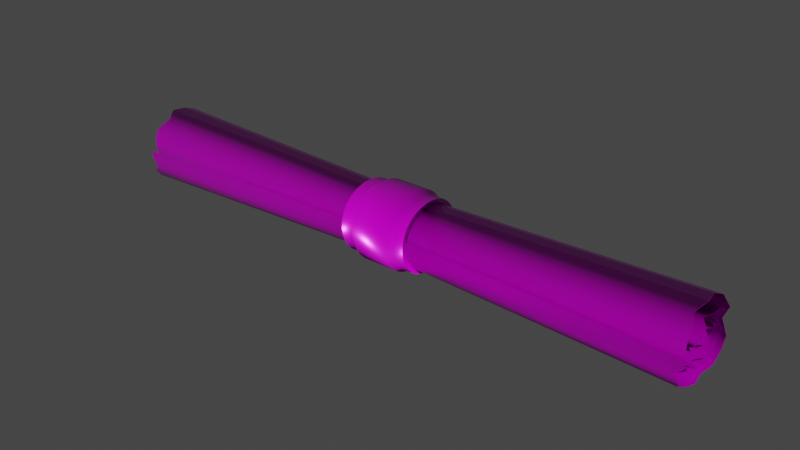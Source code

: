 # Source: Scroll.blend  (saved by Blender 2.82.7; exported with 4.5.12 LTS)
import bpy
from mathutils import Matrix  # noqa: F401  (used for matrix-valued properties, if any)

bpy.ops.wm.read_factory_settings(use_empty=True)
scene = bpy.context.scene
scene.name = 'Scene'

# ---- images (referenced by path relative to the original .blend; pixels are not part of the script)
import os
ASSET_DIR = os.environ.get("B2B_ASSET_DIR", "")  # directory of the original .blend (textures are referenced by path, not embedded)
HERE = os.path.dirname(os.path.abspath(__file__))  # packed textures are extracted next to this script under _unpacked/

def load_image(name, relpath, width, height, colorspace="sRGB"):
    """Load a texture the original file referenced (path relative to the .blend, or extracted next to this script)."""
    p = next((c for c in (os.path.join(HERE, relpath), os.path.join(ASSET_DIR, relpath)) if relpath and os.path.exists(c)), "")
    if p:
        img = bpy.data.images.load(p, check_existing=True)
        img.name = name
    else:  # same state as the original file: an image datablock whose file is absent (Cycles renders it pink)
        img = bpy.data.images.new(name, width, height)
        img.source = "FILE"
        img.filepath = "//" + (relpath or name)
    img.colorspace_settings.name = colorspace
    return img
img_scroll_4k_metalness_png = load_image('Scroll_4K_Metalness.png', 'Scroll_4K_Metalness.png', 1024, 1024, 'Non-Color')
img_scroll_4k_roughness_png = load_image('Scroll_4K_Roughness.png', 'Scroll_4K_Roughness.png', 1024, 1024, 'Non-Color')
img_scroll_4k_albedo_png = load_image('Scroll_4K_Albedo.png', 'Scroll_4K_Albedo.png', 1024, 1024, 'sRGB')
img_scroll_4k_normal_png = load_image('Scroll_4K_Normal.png', 'Scroll_4K_Normal.png', 1024, 1024, 'Non-Color')

# ---- materials (node trees are filled in below, after node groups)
mat_scroll = bpy.data.materials.new('Scroll')

# ---- material node trees
mat_scroll.use_nodes = True; mat_scroll.node_tree.nodes.clear()
_N = mat_scroll.node_tree.nodes; _L = mat_scroll.node_tree.links
n0 = _N.new('ShaderNodeOutputMaterial'); n0.name = 'Material Output'; n0.location = (300, 300)
n1 = _N.new('ShaderNodeTexImage'); n1.name = 'Image Texture.001'; n1.location = (-308, 104)
n1.hide = True
n1.image = img_scroll_4k_metalness_png
n2 = _N.new('ShaderNodeTexImage'); n2.name = 'Image Texture.003'; n2.location = (-310, 32)
n2.hide = True
n2.image = img_scroll_4k_roughness_png
n3 = _N.new('ShaderNodeTexImage'); n3.name = 'Image Texture'; n3.location = (-304, 211)
n3.hide = True
n3.image = img_scroll_4k_albedo_png
n4 = _N.new('ShaderNodeBsdfPrincipled'); n4.name = 'Principled BSDF'; n4.location = (10, 300)
n4.distribution = 'GGX'
n4.subsurface_method = 'BURLEY'
n4.inputs[3].default_value = 1.45
n4.inputs[27].default_value = (0.0, 0.0, 0.0, 1.0)
n4.inputs[28].default_value = 1.0
n5 = _N.new('ShaderNodeTexImage'); n5.name = 'Image Texture.002'; n5.location = (-490, -231)
n5.hide = True
n5.image = img_scroll_4k_normal_png
n6 = _N.new('ShaderNodeNormalMap'); n6.name = 'Normal Map'; n6.location = (-190, -170)
_L.new(n4.outputs[0], n0.inputs[0])
_L.new(n6.outputs[0], n4.inputs[5])
_L.new(n3.outputs[0], n4.inputs[0])
_L.new(n1.outputs[0], n4.inputs[1])
_L.new(n2.outputs[0], n4.inputs[2])
_L.new(n5.outputs[0], n6.inputs[1])
n0.is_active_output = True

# ---- world
world_world = bpy.data.worlds.new('World'); scene.world = world_world
world_world.use_nodes = True; world_world.node_tree.nodes.clear()
_N = world_world.node_tree.nodes; _L = world_world.node_tree.links
n0 = _N.new('ShaderNodeOutputWorld'); n0.name = 'World Output'; n0.location = (300, 300)
n1 = _N.new('ShaderNodeBackground'); n1.name = 'Background'; n1.location = (10, 300)
n1.inputs[0].default_value = (0.05088, 0.05088, 0.05088, 1.0)
_L.new(n1.outputs[0], n0.inputs[0])
n0.is_active_output = True
world_world.color = (0.05088, 0.05088, 0.05088)
world_world.use_sun_shadow = False
world_world.sun_shadow_jitter_overblur = 0.0

# ---- meshes
me_plane_006 = bpy.data.meshes.new('Plane.006')
me_plane_006.from_pydata([(-0.1537, -0.01514, -0.01524), (-0.1532, -0.003274, 0.01828), (-0.1508, 0.0184, 0.006106), (0.1524, 0.01875, 0.005646), (0.1517, -0.0165, 0.0003359), (-0.1509, 0.007814, 0.01093), (0.1511, 0.006476, -0.001132), (0.1516, -0.0001132, 0.0003319), (-0.1533, -0.01431, 0.01124), (-0.1528, 0.01941, -0.008181), (0.1515, -0.002934, -0.01978), (0.1524, 0.01941, -0.008181), (-0.1516, 0.01319, 0.005749), (-0.1506, 0.00016, 0.01229), (-0.1522, -0.008059, 0.002372), (-0.1522, 0.006496, 0.003298), (0.1526, 0.006496, 0.003298), (0.151, 0.0005288, 0.003444), (-0.07145, -0.01331, -0.01338), (-0.001059, -0.01178, -0.01182), (0.06878, -0.01325, -0.01332), (0.06995, -0.0008598, -0.009822), (-0.0003207, -0.0007881, -0.008687), (-0.07084, -0.0008674, -0.009822), (0.06993, 0.009277, -0.01532), (-0.0003908, 0.008182, -0.01355), (-0.07099, 0.009279, -0.01533), (0.07007, 0.01642, 0.004944), (-7.027e-05, 0.01451, 0.004384), (-0.07045, 0.01618, 0.005378), (0.0697, -0.002879, 0.01598), (-0.0004003, -0.002581, 0.01418), (-0.07091, -0.0029, 0.01606), (0.06898, -0.01439, 0.0002915), (-0.0007362, -0.01283, 0.000263), (-0.07105, -0.01451, 0.0002988), (0.07026, 0.0112, -0.001556), (9.555e-05, 0.009883, -0.001375), (-0.0702, 0.01119, -0.001556), (0.0715, 0.006835, 0.009601), (0.001227, 0.006019, 0.008485), (-0.0688, 0.006816, 0.009569), (0.07155, -0.005137, 0.007209), (0.00132, -0.004565, 0.00637), (-0.06862, -0.005121, 0.007176), (0.0689, -0.003788, -0.002361), (-0.000912, -0.003385, -0.002095), (-0.07126, -0.003806, -0.002375), (0.06948, 0.005651, -0.0009899), (-0.0004916, 0.004986, -0.0008766), (-0.07083, 0.005667, -0.0009944), (0.07083, 0.002969, 0.004438), (0.0006684, 0.002604, 0.003926), (-0.06943, 0.002964, 0.004429), (-0.0708, -0.000141, -0.0003142), (-0.06674, -0.01914, 0.00304), (0.0732, -0.01931, 0.003068), (-0.07094, -0.009726, -0.006995), (-0.0005539, -0.008614, -0.006183), (0.0694, -0.009674, -0.006975), (-0.07146, -0.0026, -0.01737), (-0.0008971, -0.002318, -0.01536), (0.06923, -0.002585, -0.01735), (-0.07065, 0.01703, -0.007185), (-0.000161, 0.01503, -0.006352), (0.07011, 0.01702, -0.007185), (-0.07065, 0.008782, 0.01347), (-0.0002125, 0.007736, 0.0119), (0.0699, 0.008753, 0.01342), (-0.07102, -0.01259, 0.009878), (-0.0006129, -0.01113, 0.008719), (0.06925, -0.01249, 0.009809), (-0.07058, 0.007609, -0.007261), (-0.0001423, 0.00671, -0.006423), (0.07012, 0.007613, -0.007266), (-0.06951, 0.01154, 0.005038), (0.0006552, 0.0102, 0.004464), (0.07086, 0.01155, 0.005047), (-0.06852, 0.0001175, 0.01075), (0.001443, 8.128e-05, 0.009533), (0.07174, 0.0001169, 0.01079), (-0.06994, -0.00708, 0.002074), (0.0001738, -0.006289, 0.001841), (0.07013, -0.00707, 0.002081), (-0.07126, 0.001883, -0.003667), (-0.0008665, 0.001642, -0.003238), (0.06903, 0.001878, -0.003653), (-0.07004, 0.005672, 0.002891), (0.0001662, 0.004996, 0.002561), (0.07024, 0.005666, 0.002892), (-0.06996, 0.0004403, 0.003025), (0.0001922, 0.0003683, 0.00268), (0.07022, 0.0004418, 0.003026), (0.07061, -0.01857, -0.00542), (0.0006204, -0.01648, -0.00481), (-0.06938, -0.01857, -0.005442), (-0.1521, 0.004025, -0.01946), (0.1522, -0.006334, -0.01034), (-0.1494, -0.009546, 0.01569), (-0.1519, 0.003579, 0.0179), (-0.1526, 0.01522, 0.01123), (0.1524, 0.01598, -0.01367), (0.1494, 0.02018, -0.001273), (0.1501, -0.009568, 0.01573), (0.1518, -0.01655, 0.005787), (-0.152, 0.01358, 0.002087), (0.1491, 0.0135, 0.002075), (-0.1514, -0.007612, 0.005328), (0.1534, -0.007612, 0.005328), (0.1501, -0.006815, -0.0004378), (-0.1533, 0.004805, -0.003092), (-0.1536, -0.001081, -0.004025), (0.1484, -0.001077, -0.004008), (0.1515, 0.004805, -0.003092), (-0.1518, 0.005151, 0.004621), (-0.1526, 0.007014, 0.001202), (-0.148, 0.001735, 0.004603), (0.1522, -1.032e-06, 0.001786), (0.1544, -0.02198, -0.001546), (-0.1503, -0.02198, -0.001546), (0.06912, -0.01271, -0.0038), (-0.0006723, -0.01133, -0.00337), (-0.071, -0.01281, -0.003814), (0.07189, -0.01927, -0.001166), (0.001713, -0.01707, -0.001039), (-0.06806, -0.01919, -0.001184), (-0.07061, -0.01669, -0.009665), (-0.0003971, -0.01478, -0.008539), (0.06946, -0.01664, -0.009622), (-0.07038, -2.715e-05, 0.001488), (-0.0001649, -4.611e-05, 0.001319), (0.06979, -2.708e-05, 0.001488), (0.07064, 0.001509, 0.00406), (0.0005217, 0.001311, 0.003593), (-0.06959, 0.001504, 0.004054), (-0.06963, 0.00449, 0.004048), (0.0005079, 0.003952, 0.003587), (0.07064, 0.004491, 0.004054), (0.06982, 0.006118, 0.001055), (-0.0001912, 0.005398, 0.0009347), (-0.07047, 0.00613, 0.001054), (-0.07108, 0.004195, -0.002714), (-0.0007035, 0.003685, -0.002397), (0.06924, 0.004182, -0.002705), (0.06885, -0.0009645, -0.003518), (-0.0009928, -0.0008802, -0.00312), (-0.07139, -0.000972, -0.003534), (-0.07072, -0.006011, -0.0003879), (-0.0004783, -0.005339, -0.0003382), (0.06937, -0.005993, -0.0003801), (0.07094, -0.006688, 0.004675), (0.0008404, -0.005943, 0.004133), (-0.06916, -0.006682, 0.004657), (-0.06846, -0.002798, 0.009401), (0.001477, -0.002505, 0.008342), (0.07176, -0.002811, 0.009442), (0.07166, 0.003467, 0.01076), (0.001369, 0.003041, 0.009509), (-0.06862, 0.003455, 0.01072), (-0.06912, 0.009714, 0.007649), (0.0009733, 0.008582, 0.00678), (0.07122, 0.00973, 0.007668), (0.07051, 0.01189, 0.001832), (0.0003433, 0.01049, 0.001622), (-0.06989, 0.01188, 0.00183), (-0.07042, 0.009927, -0.004666), (-5.247e-05, 0.008761, -0.004127), (0.07015, 0.00993, -0.004669), (0.07008, 0.003808, -0.009116), (-0.0002261, 0.003344, -0.008059), (-0.07073, 0.003805, -0.009111), (-0.07105, -0.01456, 0.005086), (-0.0007051, -0.01287, 0.004488), (0.06905, -0.01443, 0.005046), (0.0695, -0.008393, 0.01378), (-0.0005053, -0.007483, 0.01224), (-0.07098, -0.008455, 0.01386), (-0.07079, 0.003126, 0.01576), (-0.0003051, 0.002739, 0.01392), (0.06982, 0.003115, 0.01569), (0.06999, 0.01331, 0.009831), (-0.0001215, 0.01177, 0.008717), (-0.07051, 0.01334, 0.009865), (-0.07051, 0.01778, -0.001123), (-9.221e-05, 0.0157, -0.0009921), (0.07011, 0.01777, -0.001127), (0.07007, 0.01401, -0.012), (-0.0002501, 0.01237, -0.01061), (-0.0708, 0.01402, -0.01201), (-0.07121, 0.003521, -0.01713), (-0.0006148, 0.003091, -0.01515), (0.06964, 0.003523, -0.01712), (-0.07165, -0.008434, -0.01605), (-0.001146, -0.007471, -0.01418), (0.06881, -0.008393, -0.01601), (-0.0709, -0.005579, -0.009073), (-0.0004315, -0.004953, -0.008023), (0.06971, -0.005556, -0.009062), (-0.1492, 0.006445, -0.001127), (-0.1468, -0.003158, 0.01069), (0.1479, -0.0009572, -0.01108), (-0.1508, 0.01836, 0.006091), (0.1523, -0.003268, 0.01824), (-0.1509, 0.007796, 0.0109), (0.154, -0.005802, 0.008188), (-0.1535, -0.004292, -0.002672), (-0.1521, -7.498e-05, 0.0003236), (-0.1493, -0.02197, 0.001907), (0.1551, -0.02197, 0.001906), (0.152, -0.01104, -0.007944), (-0.1533, -0.01428, 0.01122), (-0.1528, 0.01001, 0.0153), (-0.1528, 0.01938, -0.008168), (0.1524, 0.01001, 0.0153), (-0.1528, 0.008675, -0.008244), (-0.1516, 0.01316, 0.005736), (0.1532, 0.01316, 0.005734), (-0.1506, 0.0001676, 0.01225), (0.1526, -0.008021, 0.002376), (-0.1522, 0.006463, 0.003278), (0.151, 0.0005596, 0.003421), (0.1498, -0.02107, -0.006166), (-0.1478, -0.02105, -0.006162), (-0.07146, -0.01329, -0.01335), (-0.001059, -0.01176, -0.01179), (0.06878, -0.01323, -0.01329), (0.06995, -0.0008597, -0.009784), (-0.0003207, -0.000788, -0.008649), (-0.07085, -0.0008672, -0.009784), (0.06993, 0.00926, -0.01529), (-0.0003908, 0.008164, -0.01352), (-0.07099, 0.009262, -0.01529), (0.07007, 0.01638, 0.004929), (-7.027e-05, 0.01448, 0.004369), (-0.07045, 0.01614, 0.005363), (0.0697, -0.002873, 0.01595), (-0.0004003, -0.002575, 0.01414), (-0.07091, -0.002894, 0.01602), (0.06898, -0.01435, 0.0002991), (-0.0007363, -0.01279, 0.0002706), (-0.07105, -0.01448, 0.0003064), (0.07026, 0.01116, -0.001545), (9.556e-05, 0.009846, -0.001363), (-0.0702, 0.01116, -0.001544), (0.0715, 0.006818, 0.009566), (0.001227, 0.006002, 0.008451), (-0.0688, 0.006799, 0.009535), (0.07155, -0.005107, 0.007185), (0.00132, -0.004534, 0.006346), (-0.06862, -0.005091, 0.007152), (0.0689, -0.003767, -0.002329), (-0.000912, -0.003364, -0.002063), (-0.07126, -0.003785, -0.002343), (0.06948, 0.005617, -0.0009728), (-0.0004916, 0.004952, -0.0008592), (-0.07083, 0.005632, -0.0009771), (0.07083, 0.00297, 0.0044), (0.0006684, 0.002604, 0.003888), (-0.06943, 0.002963, 0.004391), (0.06938, -0.0001028, -0.0003167), (-0.0708, -0.0001026, -0.0003175), (0.002815, -0.01702, 0.002708), (-0.07094, -0.009703, -0.006964), (-0.0005539, -0.008591, -0.006152), (0.0694, -0.009651, -0.006944), (-0.07146, -0.002596, -0.01734), (-0.0008971, -0.002314, -0.01532), (0.06923, -0.002582, -0.01731), (-0.07065, 0.01699, -0.007172), (-0.000161, 0.015, -0.006339), (0.07011, 0.01698, -0.007172), (-0.07065, 0.008763, 0.01344), (-0.0002125, 0.007717, 0.01187), (0.0699, 0.008734, 0.01338), (-0.07102, -0.01256, 0.009856), (-0.0006129, -0.0111, 0.008697), (0.06925, -0.01246, 0.009788), (-0.07058, 0.007586, -0.007231), (-0.0001424, 0.006687, -0.006392), (0.07012, 0.00759, -0.007235), (-0.06951, 0.01151, 0.005025), (0.0006552, 0.01016, 0.00445), (0.07086, 0.01152, 0.005032), (-0.06852, 0.0001254, 0.01071), (0.001443, 8.94e-05, 0.009495), (0.07174, 0.0001248, 0.01075), (-0.06994, -0.007041, 0.002079), (0.0001739, -0.006251, 0.001846), (0.07013, -0.007031, 0.002085), (-0.07126, 0.001876, -0.003629), (-0.0008665, 0.001635, -0.0032), (0.06903, 0.00187, -0.003615), (-0.07004, 0.005639, 0.002872), (0.0001663, 0.004963, 0.002542), (0.07024, 0.005632, 0.002874), (-0.06996, 0.0004726, 0.003004), (0.0001922, 0.0004, 0.002658), (0.07022, 0.0004731, 0.003004), (0.07061, -0.01854, -0.005409), (0.0006204, -0.01644, -0.004798), (-0.06938, -0.01853, -0.00543), (0.1496, -0.01448, -0.004315), (0.1522, -0.006321, -0.01031), (-0.1495, -0.009525, 0.01566), (-0.1526, 0.01519, 0.0112), (-0.1526, 0.02023, -0.00128), (0.1501, -0.009551, -0.01822), (0.1502, 0.004017, -0.01942), (0.1524, 0.01595, -0.01364), (0.151, 0.01516, 0.01118), (0.151, 0.00404, 0.01795), (0.1501, -0.009547, 0.01569), (0.1524, 0.004349, -0.01035), (-0.152, 0.01354, 0.002086), (-0.1485, 0.003956, 0.01217), (0.1501, -0.006782, -0.0004172), (-0.1533, 0.004783, -0.003061), (-0.1518, 0.00513, 0.004588), (-0.1526, 0.006976, 0.0012), (0.1498, 0.005107, 0.004565), (-0.148, 0.001751, 0.004568), (0.1544, -0.02194, -0.001544), (-0.1529, -0.01899, -0.011), (-0.1503, -0.02194, -0.001542), (0.06913, -0.01268, -0.003779), (-0.0006724, -0.0113, -0.003349), (-0.071, -0.01278, -0.003793), (0.07189, -0.01924, -0.001162), (0.001713, -0.01703, -0.001036), (-0.06806, -0.01915, -0.001181), (-0.07061, -0.01665, -0.009643), (-0.0003971, -0.01475, -0.008518), (0.06947, -0.01661, -0.009601), (-0.07038, 1.042e-05, 0.00148), (-0.0001649, -8.681e-06, 0.00131), (0.06979, 1.033e-05, 0.001479), (0.07064, 0.001527, 0.004026), (0.0005217, 0.00133, 0.00356), (-0.06959, 0.001523, 0.00402), (-0.06963, 0.004469, 0.004015), (0.0005079, 0.003933, 0.003554), (0.07064, 0.004471, 0.00402), (0.06982, 0.006079, 0.001054), (-0.0001912, 0.00536, 0.0009337), (-0.07047, 0.006091, 0.001052), (-0.07108, 0.004173, -0.002683), (-0.0007035, 0.003662, -0.002366), (0.06924, 0.004159, -0.002674), (0.06885, -0.0009567, -0.00348), (-0.0009928, -0.0008723, -0.003082), (-0.07139, -0.0009641, -0.003496), (-0.07072, -0.00598, -0.0003663), (-0.0004783, -0.005307, -0.0003166), (0.06937, -0.005961, -0.0003588), (0.07094, -0.006651, 0.004662), (0.0008404, -0.005906, 0.004121), (-0.06916, -0.006646, 0.004645), (-0.06846, -0.002777, 0.009369), (0.001477, -0.002484, 0.00831), (0.07176, -0.00279, 0.00941), (0.07166, 0.003461, 0.01072), (0.001369, 0.003036, 0.009471), (-0.06862, 0.003449, 0.01068), (-0.06912, 0.009686, 0.007622), (0.0009733, 0.008554, 0.006753), (0.07122, 0.009703, 0.007641), (0.07051, 0.01185, 0.001833), (0.0003433, 0.01045, 0.001623), (-0.06989, 0.01184, 0.00183), (-0.07042, 0.009895, -0.004645), (-5.247e-05, 0.008729, -0.004106), (0.07015, 0.009898, -0.004648), (0.07008, 0.003796, -0.009079), (-0.0002262, 0.003333, -0.008022), (-0.07073, 0.003793, -0.009074), (-0.07106, -0.01452, 0.005078), (-0.0007051, -0.01283, 0.004481), (0.06905, -0.0144, 0.005038), (0.0695, -0.008372, 0.01375), (-0.0005053, -0.007462, 0.01221), (-0.07098, -0.008434, 0.01383), (-0.07079, 0.003118, 0.01572), (-0.0003051, 0.002731, 0.01388), (0.06982, 0.003107, 0.01565), (0.06999, 0.01328, 0.009806), (-0.0001215, 0.01174, 0.008691), (-0.07051, 0.01332, 0.009839), (-0.07051, 0.01774, -0.001124), (-9.222e-05, 0.01566, -0.0009938), (0.07011, 0.01773, -0.001129), (0.07007, 0.01398, -0.01198), (-0.0002501, 0.01234, -0.01059), (-0.0708, 0.01399, -0.01198), (-0.07121, 0.003515, -0.0171), (-0.0006148, 0.003085, -0.01511), (0.06964, 0.003516, -0.01709), (-0.07165, -0.00842, -0.01602), (-0.001146, -0.007458, -0.01415), (0.06881, -0.008379, -0.01597), (-0.0709, -0.005567, -0.009037), (-0.0004315, -0.004941, -0.007986), (0.06971, -0.005544, -0.009025), (-0.1485, 0.01268, -0.001752), (-0.1492, 0.006411, -0.001109), (-0.1501, -0.009512, -0.01814), (-0.1468, -0.003137, 0.01066), (-0.1492, 0.01586, -0.01356), (0.1494, -0.0151, -0.0152), (-0.1532, -0.0009628, -0.01119), (0.1479, -0.0009573, -0.01112), (-0.1533, 0.01059, -0.01745), (0.1522, 0.01059, -0.01745), (0.1523, -0.003274, 0.01828), (-0.1533, -0.0165, 0.0003359), (0.1525, 0.01279, -0.001774), (0.1539, 0.007814, 0.01093), (-0.1508, -0.005832, 0.008211), (0.154, -0.005832, 0.008211), (-0.1535, -0.004311, -0.002705), (0.1513, -0.004311, -0.002705), (-0.1516, 0.003413, 0.005058), (0.1532, 0.003413, 0.005058), (-0.1521, -0.0001134, 0.0003268), (-0.1493, -0.02201, 0.001907), (0.1551, -0.02201, 0.001906), (-0.1538, -0.002934, -0.01978), (0.152, -0.01106, -0.007976), (-0.1528, 0.01003, 0.01533), (0.1524, 0.01003, 0.01533), (0.152, -0.01431, 0.01124), (-0.1533, -0.01106, -0.007976), (-0.1528, 0.008698, -0.008275), (0.1524, 0.008698, -0.008275), (0.1532, 0.01319, 0.005749), (0.1542, 0.00016, 0.01229), (0.1526, -0.008059, 0.002372), (-0.1521, 0.002167, -0.004169), (0.1513, 0.002171, -0.004177), (-0.1492, 0.0005273, 0.003437), (0.1498, -0.0211, -0.006177), (-0.1478, -0.02109, -0.006174), (0.06938, -0.0001411, -0.0003133), (-0.0005199, -0.000147, -0.0002764), (0.002815, -0.01706, 0.002708), (0.1496, -0.01452, -0.004336), (-0.1533, -0.01655, 0.005787), (-0.1526, 0.02027, -0.001279), (0.1501, -0.009565, -0.01825), (0.1502, 0.004024, -0.01946), (0.151, 0.01519, 0.01121), (0.151, 0.004049, 0.01798), (-0.1532, -0.006334, -0.01034), (-0.1533, -0.01457, -0.004351), (-0.1526, 0.01134, -0.005319), (-0.153, 0.004362, -0.01038), (0.1524, 0.004362, -0.01038), (0.1524, 0.01134, -0.005319), (-0.1512, 0.01112, 0.008735), (0.1536, 0.01112, 0.008735), (-0.1485, 0.003962, 0.01221), (0.1541, 0.003976, 0.01225), (0.1511, -0.003162, 0.0107), (0.1522, 0.007014, 0.001202), (0.1498, 0.005125, 0.004599), (-0.1526, -1.031e-06, 0.001786), (0.153, 0.001746, 0.00463), (0.1519, -0.01902, -0.01102), (-0.1529, -0.01902, -0.01102), (-0.1485, 0.01271, -0.001764), (-0.1501, -0.009526, -0.01818), (-0.1492, -0.006795, -0.0004367), (-0.1492, 0.01589, -0.01359), (-0.1537, -0.01512, -0.01521), (0.1494, -0.01508, -0.01517), (-0.1532, -0.0009626, -0.01115), (-0.1532, -0.003268, 0.01824), (-0.1533, 0.01057, -0.01741), (0.1522, 0.01057, -0.01742), (0.1524, 0.01871, 0.005631), (0.1517, -0.01646, 0.0003428), (-0.1533, -0.01646, 0.0003435), (0.1525, 0.01275, -0.001762), (0.1539, 0.007797, 0.0109), (-0.1508, -0.005801, 0.008189), (0.1513, -0.00429, -0.002673), (0.1511, 0.006441, -0.001115), (-0.1516, 0.00341, 0.00502), (0.1532, 0.003412, 0.005019), (0.1516, -7.479e-05, 0.0003284), (-0.1538, -0.002931, -0.01974), (0.1515, -0.002931, -0.01974), (0.1524, 0.01938, -0.008167), (0.152, -0.01428, 0.01122), (-0.1533, -0.01104, -0.007945), (0.1524, 0.008675, -0.008245), (0.1542, 0.0001672, 0.01225), (-0.1522, -0.008021, 0.002377), (-0.1521, 0.00216, -0.004131), (0.1513, 0.002163, -0.00414), (0.1526, 0.006463, 0.003277), (-0.1492, 0.0005598, 0.003416), (-0.0005199, -0.0001086, -0.0002798), (-0.06674, -0.0191, 0.00304), (0.0732, -0.01928, 0.003068), (-0.1521, 0.004019, -0.01943), (-0.1533, -0.01651, 0.00578), (-0.1519, 0.003571, 0.01786), (0.1494, 0.02014, -0.001275), (0.1518, -0.01651, 0.00578), (-0.1532, -0.006322, -0.01031), (-0.1533, -0.01453, -0.00433), (-0.1526, 0.01131, -0.005297), (-0.153, 0.004351, -0.01034), (0.1524, 0.01131, -0.005298), (-0.1512, 0.01109, 0.008708), (0.1491, 0.01346, 0.002076), (0.1536, 0.01109, 0.008707), (0.1541, 0.00397, 0.01222), (0.1511, -0.003141, 0.01067), (-0.1514, -0.007575, 0.005316), (0.1534, -0.007576, 0.005315), (-0.1536, -0.001073, -0.003988), (0.1484, -0.001069, -0.00397), (0.1515, 0.004782, -0.003062), (0.1522, 0.006975, 0.001201), (-0.1526, 3.686e-05, 0.001778), (0.153, 0.001767, 0.004597), (0.1522, 3.631e-05, 0.001776), (0.1519, -0.01899, -0.011), (-0.1492, -0.006763, -0.0004146), (-0.01793, 0.01834, -0.0007841), (0.01798, 0.01834, -0.0007841), (-0.01793, 0.01819, -0.00436), (0.01798, 0.01819, -0.00436), (-0.01793, 0.01728, -0.00782), (0.01798, 0.01728, -0.00782), (-0.01793, 0.01553, -0.01101), (0.01798, 0.01553, -0.01101), (-0.01793, 0.01305, -0.01377), (0.01798, 0.01305, -0.01377), (-0.01793, 0.01004, -0.01577), (0.01798, 0.01004, -0.01577), (-0.01793, 0.006715, -0.01706), (0.01798, 0.006715, -0.01706), (-0.01793, 0.003243, -0.01775), (0.01798, 0.003243, -0.01775), (-0.01793, -0.0002941, -0.01797), (0.01798, -0.0002941, -0.01797), (-0.01793, -0.003825, -0.01785), (0.01798, -0.003825, -0.01785), (-0.01793, -0.007288, -0.01722), (0.01798, -0.007288, -0.01722), (-0.01793, -0.01056, -0.01593), (0.01798, -0.01056, -0.01593), (-0.01793, -0.01352, -0.01392), (0.01798, -0.01352, -0.01392), (-0.01793, -0.01609, -0.01117), (0.01798, -0.01609, -0.01117), (-0.01793, -0.01811, -0.007946), (0.01798, -0.01811, -0.007946), (-0.01793, -0.01948, -0.004399), (0.01798, -0.01948, -0.004399), (-0.01793, -0.02008, -0.000674), (0.01798, -0.02008, -0.000674), (-0.01793, -0.01982, 0.003075), (0.01798, -0.01982, 0.003075), (-0.01793, -0.01866, 0.00669), (0.01798, -0.01866, 0.00669), (-0.01793, -0.01671, 0.009917), (0.01798, -0.01671, 0.009917), (-0.01793, -0.0141, 0.01254), (0.01798, -0.0141, 0.01254), (-0.01793, -0.01098, 0.01451), (0.01798, -0.01098, 0.01451), (-0.01793, -0.007512, 0.01585), (0.01798, -0.007512, 0.01585), (-0.01793, -0.003879, 0.01661), (0.01798, -0.003879, 0.01661), (-0.01793, -0.0002745, 0.01678), (0.01798, -0.0002745, 0.01678), (-0.01793, 0.003248, 0.01645), (0.01798, 0.003248, 0.01645), (-0.01793, 0.006594, 0.01555), (0.01798, 0.006594, 0.01555), (-0.01793, 0.00967, 0.01406), (0.01798, 0.00967, 0.01406), (-0.01793, 0.01239, 0.01198), (0.01798, 0.01239, 0.01198), (-0.01793, 0.01468, 0.009346), (0.01798, 0.01468, 0.009347), (-0.01793, 0.01651, 0.006242), (0.01798, 0.01651, 0.006242), (-0.01793, 0.01776, 0.002789), (0.01798, 0.01776, 0.002789), (-0.01793, 0.01622, -0.0007951), (0.01798, 0.01622, -0.0007951), (-0.01793, 0.0161, -0.003969), (0.01798, 0.0161, -0.003969), (-0.01793, 0.01529, -0.007034), (0.01798, 0.01529, -0.007034), (-0.01793, 0.01374, -0.009855), (0.01798, 0.01374, -0.009855), (-0.01793, 0.01153, -0.01227), (0.01798, 0.01153, -0.01227), (-0.01793, 0.008865, -0.01402), (0.01798, 0.008865, -0.01402), (-0.01793, 0.005913, -0.01514), (0.01798, 0.005913, -0.01514), (-0.01793, 0.002826, -0.01574), (0.01798, 0.002826, -0.01574), (-0.01793, -0.0003145, -0.01595), (0.01798, -0.0003145, -0.01595), (-0.01793, -0.003447, -0.01584), (0.01798, -0.003447, -0.01584), (-0.01793, -0.006513, -0.01529), (0.01798, -0.006513, -0.01529), (-0.01793, -0.00943, -0.01417), (0.01798, -0.00943, -0.01417), (-0.01793, -0.01208, -0.01242), (0.01798, -0.01208, -0.01242), (-0.01793, -0.01438, -0.01001), (0.01798, -0.01438, -0.01001), (-0.01793, -0.01619, -0.007138), (0.01798, -0.01619, -0.007138), (-0.01793, -0.01741, -0.003988), (0.01798, -0.01741, -0.003988), (-0.01793, -0.01795, -0.0006782), (0.01798, -0.01795, -0.0006782), (-0.01793, -0.01772, 0.002654), (0.01798, -0.01772, 0.002654), (-0.01793, -0.01669, 0.005866), (0.01798, -0.01669, 0.005866), (-0.01793, -0.01496, 0.008704), (0.01798, -0.01496, 0.008704), (-0.01793, -0.01263, 0.01101), (0.01798, -0.01263, 0.01101), (-0.01793, -0.009844, 0.01275), (0.01798, -0.009844, 0.01275), (-0.01793, -0.006748, 0.01393), (0.01798, -0.006748, 0.01393), (-0.01793, -0.003507, 0.0146), (0.01798, -0.003507, 0.0146), (-0.01793, -0.0003114, 0.01475), (0.01798, -0.0003114, 0.01475), (-0.01793, 0.002808, 0.01443), (0.01798, 0.002808, 0.01443), (-0.01793, 0.005774, 0.01363), (0.01798, 0.005774, 0.01363), (-0.01793, 0.008503, 0.01231), (0.01798, 0.008503, 0.01231), (-0.01793, 0.01092, 0.01048), (0.01798, 0.01092, 0.01048), (-0.01793, 0.01296, 0.008164), (0.01798, 0.01296, 0.008164), (-0.01793, 0.01458, 0.005434), (0.01798, 0.01458, 0.005434), (-0.01793, 0.01569, 0.002379), (0.01798, 0.01569, 0.002379), (-0.01209, 0.01834, -0.0007841), (0.01215, 0.01834, -0.0007841), (0.01215, 0.01819, -0.00436), (-0.01209, 0.01819, -0.00436), (0.01215, 0.01728, -0.00782), (-0.01209, 0.01728, -0.00782), (0.01215, 0.01553, -0.01101), (-0.01209, 0.01553, -0.01101), (0.01215, 0.01305, -0.01377), (-0.01209, 0.01305, -0.01377), (0.01215, 0.01004, -0.01577), (-0.01209, 0.01004, -0.01577), (0.01215, 0.006715, -0.01706), (-0.01209, 0.006715, -0.01706), (0.01215, 0.003243, -0.01775), (-0.01209, 0.003243, -0.01775), (0.01215, -0.0002941, -0.01797), (-0.01209, -0.0002941, -0.01797), (0.01215, -0.003825, -0.01785), (-0.01209, -0.003825, -0.01785), (0.01215, -0.007288, -0.01722), (-0.01209, -0.007288, -0.01722), (0.01215, -0.01056, -0.01593), (-0.01209, -0.01056, -0.01593), (0.01215, -0.01352, -0.01392), (-0.01209, -0.01352, -0.01392), (0.01215, -0.01609, -0.01117), (-0.01209, -0.01609, -0.01117), (0.01215, -0.01811, -0.007946), (-0.01209, -0.01811, -0.007946), (0.01215, -0.01948, -0.004399), (-0.01209, -0.01948, -0.004399), (0.01215, -0.02008, -0.000674), (-0.01209, -0.02008, -0.000674), (0.01215, -0.01982, 0.003075), (-0.01209, -0.01982, 0.003075), (0.01215, -0.01866, 0.00669), (-0.01209, -0.01866, 0.00669), (0.01215, -0.01671, 0.009917), (-0.01209, -0.01671, 0.009917), (0.01215, -0.0141, 0.01254), (-0.01209, -0.0141, 0.01254), (0.01215, -0.01098, 0.01451), (-0.01209, -0.01098, 0.01451), (0.01215, -0.007512, 0.01585), (-0.01209, -0.007512, 0.01585), (0.01215, -0.003879, 0.01661), (-0.01209, -0.003879, 0.01661), (0.01215, -0.0002745, 0.01678), (-0.01209, -0.0002745, 0.01678), (0.01215, 0.003248, 0.01645), (-0.01209, 0.003248, 0.01645), (0.01215, 0.006594, 0.01555), (-0.01209, 0.006594, 0.01555), (0.01215, 0.00967, 0.01406), (-0.01209, 0.00967, 0.01406), (0.01215, 0.01239, 0.01198), (-0.01209, 0.01239, 0.01198), (0.01215, 0.01468, 0.009347), (-0.01209, 0.01468, 0.009346), (0.01215, 0.01651, 0.006242), (-0.01209, 0.01651, 0.006242), (0.01215, 0.01776, 0.002789), (-0.01209, 0.01776, 0.002789), (-0.009345, 0.02023, -0.0006702), (0.009397, 0.02023, -0.0006702), (0.009397, 0.02006, -0.004643), (-0.009345, 0.02006, -0.004643), (0.009397, 0.01903, -0.008521), (-0.009345, 0.01903, -0.008521), (0.009397, 0.01707, -0.01211), (-0.009345, 0.01707, -0.01211), (0.009397, 0.01428, -0.0152), (-0.009345, 0.01428, -0.0152), (0.009397, 0.01091, -0.01745), (-0.009345, 0.01091, -0.01745), (0.009397, 0.007241, -0.01887), (-0.009345, 0.007241, -0.01887), (0.009397, 0.003486, -0.01962), (-0.009345, 0.003486, -0.01962), (0.009397, -0.0002675, -0.01985), (-0.009345, -0.0002675, -0.01985), (0.009397, -0.004026, -0.01972), (-0.009345, -0.004026, -0.01972), (0.009397, -0.007806, -0.01903), (-0.009345, -0.007806, -0.01903), (0.009397, -0.01144, -0.0176), (-0.009345, -0.01144, -0.0176), (0.009397, -0.01475, -0.01536), (-0.009345, -0.01475, -0.01536), (0.009397, -0.01758, -0.01232), (-0.009345, -0.01758, -0.01232), (0.009397, -0.0198, -0.008792), (-0.009345, -0.0198, -0.008792), (0.009397, -0.0213, -0.00489), (-0.009345, -0.0213, -0.00489), (0.009397, -0.02196, -0.0007581), (-0.009345, -0.02196, -0.0007581), (0.009397, -0.02167, 0.003431), (-0.009345, -0.02167, 0.003431), (0.009397, -0.02038, 0.007471), (-0.009345, -0.02038, 0.007471), (0.009397, -0.0182, 0.01108), (-0.009345, -0.0182, 0.01108), (0.009397, -0.01528, 0.01401), (-0.009345, -0.01528, 0.01401), (0.009397, -0.01183, 0.01619), (-0.009345, -0.01183, 0.01619), (0.009397, -0.008049, 0.01766), (-0.009345, -0.008049, 0.01766), (0.009397, -0.004118, 0.01848), (-0.009345, -0.004118, 0.01848), (0.009397, -0.0002296, 0.01867), (-0.009345, -0.0002296, 0.01867), (0.009397, 0.003584, 0.0183), (-0.009345, 0.003584, 0.0183), (0.009397, 0.007253, 0.01732), (-0.009345, 0.007253, 0.01732), (0.009397, 0.01066, 0.01567), (-0.009345, 0.01066, 0.01567), (0.009397, 0.01368, 0.01336), (-0.009345, 0.01368, 0.01336), (0.009397, 0.01621, 0.01045), (-0.009345, 0.01621, 0.01045), (0.009397, 0.01821, 0.007046), (-0.009345, 0.01821, 0.007046), (0.009397, 0.01959, 0.003266), (-0.009345, 0.01959, 0.003266)], [], [(34, 35, 122, 121), (33, 34, 121, 120), (120, 121, 58, 59), (121, 122, 57, 58), (55, 125, 124, 443), (443, 124, 123, 56), (19, 20, 128, 127), (123, 124, 94, 93), (98, 8, 69, 176), (124, 125, 95, 94), (18, 19, 127, 126), (126, 127, 94, 95), (0, 18, 126, 467), (127, 128, 93, 94), (441, 131, 130, 442), (129, 464, 422, 54), (442, 130, 129, 54), (52, 53, 134, 133), (129, 130, 91, 90), (130, 131, 92, 91), (51, 52, 133, 132), (132, 133, 91, 92), (51, 137, 136, 52), (133, 134, 90, 91), (464, 129, 90, 438), (135, 114, 420, 53), (52, 136, 135, 53), (49, 50, 140, 139), (135, 136, 88, 87), (136, 137, 89, 88), (48, 49, 139, 138), (138, 139, 88, 89), (48, 143, 142, 49), (139, 140, 87, 88), (114, 135, 87, 15), (141, 110, 198, 50), (49, 142, 141, 50), (46, 47, 146, 145), (141, 142, 85, 84), (142, 143, 86, 85), (45, 46, 145, 144), (144, 145, 85, 86), (45, 149, 148, 46), (145, 146, 84, 85), (110, 141, 84, 436), (147, 470, 418, 47), (46, 148, 147, 47), (43, 44, 152, 151), (147, 148, 82, 81), (148, 149, 83, 82), (42, 43, 151, 150), (150, 151, 82, 83), (42, 155, 154, 43), (151, 152, 81, 82), (81, 14, 470, 147), (153, 199, 416, 44), (43, 154, 153, 44), (40, 41, 158, 157), (153, 154, 79, 78), (154, 155, 80, 79), (39, 40, 157, 156), (156, 157, 79, 80), (39, 161, 160, 40), (157, 158, 78, 79), (78, 13, 199, 153), (159, 457, 5, 41), (40, 160, 159, 41), (37, 38, 164, 163), (159, 160, 76, 75), (160, 161, 77, 76), (36, 37, 163, 162), (162, 163, 76, 77), (36, 167, 166, 37), (163, 164, 75, 76), (457, 159, 75, 12), (165, 453, 468, 38), (37, 166, 165, 38), (22, 23, 170, 169), (165, 166, 73, 72), (166, 167, 74, 73), (21, 22, 169, 168), (168, 169, 73, 74), (33, 173, 172, 34), (169, 170, 72, 73), (453, 165, 72, 431), (171, 445, 413, 35), (34, 172, 171, 35), (31, 32, 176, 175), (171, 172, 70, 69), (172, 173, 71, 70), (30, 31, 175, 174), (174, 175, 70, 71), (30, 179, 178, 31), (175, 176, 69, 70), (445, 171, 69, 8), (177, 99, 1, 32), (31, 178, 177, 32), (28, 29, 182, 181), (177, 178, 67, 66), (178, 179, 68, 67), (27, 28, 181, 180), (180, 181, 67, 68), (27, 185, 184, 28), (181, 182, 66, 67), (99, 177, 66, 427), (183, 446, 2, 29), (28, 184, 183, 29), (25, 26, 188, 187), (183, 184, 64, 63), (184, 185, 65, 64), (24, 25, 187, 186), (186, 187, 64, 65), (24, 191, 190, 25), (187, 188, 63, 64), (446, 183, 63, 9), (189, 96, 410, 26), (25, 190, 189, 26), (96, 189, 60, 425), (189, 190, 61, 60), (61, 62, 194, 193), (190, 191, 62, 61), (425, 60, 192, 469), (60, 61, 193, 192), (18, 0, 469, 192), (192, 193, 19, 18), (21, 197, 196, 22), (193, 194, 20, 19), (408, 23, 195, 451), (22, 196, 195, 23), (451, 195, 57, 430), (195, 196, 58, 57), (411, 24, 186, 101), (196, 197, 59, 58), (35, 413, 452, 122), (452, 430, 57, 122), (467, 126, 95, 440), (53, 420, 116, 134), (125, 119, 440, 95), (55, 423, 119, 125), (50, 198, 115, 140), (115, 15, 87, 140), (47, 418, 111, 146), (111, 436, 84, 146), (44, 416, 107, 152), (107, 14, 81, 152), (41, 5, 459, 158), (459, 13, 78, 158), (38, 468, 105, 164), (105, 12, 75, 164), (23, 408, 454, 170), (116, 438, 90, 134), (32, 1, 98, 176), (454, 431, 72, 170), (29, 2, 100, 182), (100, 427, 66, 182), (410, 471, 188, 26), (186, 65, 11, 101), (3, 27, 180, 449), (180, 68, 428, 449), (412, 30, 174, 103), (174, 71, 429, 103), (409, 21, 168, 455), (168, 74, 432, 455), (414, 36, 162, 106), (162, 77, 433, 106), (415, 39, 156, 460), (156, 80, 434, 460), (417, 42, 150, 108), (150, 83, 435, 108), (419, 45, 144, 112), (144, 86, 437, 112), (6, 48, 138, 462), (138, 89, 16, 462), (421, 51, 132, 465), (132, 92, 17, 465), (424, 56, 123, 118), (4, 33, 120, 444), (118, 123, 93, 439), (120, 59, 426, 444), (20, 407, 466, 128), (466, 439, 93, 128), (441, 7, 117, 131), (51, 421, 463, 137), (131, 117, 17, 92), (48, 6, 113, 143), (137, 463, 16, 89), (45, 419, 109, 149), (143, 113, 437, 86), (42, 417, 461, 155), (149, 109, 435, 83), (39, 415, 458, 161), (155, 461, 434, 80), (36, 414, 456, 167), (161, 458, 433, 77), (33, 4, 104, 173), (167, 456, 432, 74), (30, 412, 450, 179), (173, 104, 429, 71), (27, 3, 102, 185), (179, 450, 428, 68), (24, 411, 448, 191), (185, 102, 11, 65), (62, 10, 447, 194), (191, 448, 10, 62), (21, 409, 97, 197), (194, 447, 407, 20), (197, 97, 426, 59), (471, 9, 63, 188), (239, 325, 326, 240), (238, 324, 325, 239), (324, 264, 263, 325), (325, 263, 262, 326), (502, 261, 328, 329), (261, 503, 327, 328), (224, 331, 332, 225), (327, 298, 299, 328), (303, 380, 274, 210), (328, 299, 300, 329), (223, 330, 331, 224), (330, 300, 299, 331), (472, 322, 330, 223), (331, 299, 298, 332), (259, 501, 334, 335), (333, 260, 206, 525), (501, 260, 333, 334), (257, 337, 338, 258), (333, 295, 296, 334), (334, 296, 297, 335), (256, 336, 337, 257), (336, 297, 296, 337), (256, 257, 340, 341), (337, 296, 295, 338), (525, 500, 295, 333), (339, 258, 486, 317), (257, 258, 339, 340), (254, 343, 344, 255), (339, 292, 293, 340), (340, 293, 294, 341), (253, 342, 343, 254), (342, 294, 293, 343), (253, 254, 346, 347), (343, 293, 292, 344), (317, 219, 292, 339), (345, 255, 403, 316), (254, 255, 345, 346), (251, 349, 350, 252), (345, 289, 290, 346), (346, 290, 291, 347), (250, 348, 349, 251), (348, 291, 290, 349), (250, 251, 352, 353), (349, 290, 289, 350), (316, 497, 289, 345), (351, 252, 205, 529), (251, 252, 351, 352), (248, 355, 356, 249), (351, 286, 287, 352), (352, 287, 288, 353), (247, 354, 355, 248), (354, 288, 287, 355), (247, 248, 358, 359), (355, 287, 286, 356), (286, 351, 529, 496), (357, 249, 483, 405), (248, 249, 357, 358), (245, 361, 362, 246), (357, 283, 284, 358), (358, 284, 285, 359), (244, 360, 361, 245), (360, 285, 284, 361), (244, 245, 364, 365), (361, 284, 283, 362), (283, 357, 405, 217), (363, 246, 203, 514), (245, 246, 363, 364), (242, 367, 368, 243), (363, 280, 281, 364), (364, 281, 282, 365), (241, 366, 367, 242), (366, 282, 281, 367), (241, 242, 370, 371), (367, 281, 280, 368), (514, 215, 280, 363), (369, 243, 402, 511), (242, 243, 369, 370), (227, 373, 374, 228), (369, 277, 278, 370), (370, 278, 279, 371), (226, 372, 373, 227), (372, 279, 278, 373), (238, 239, 376, 377), (373, 278, 277, 374), (511, 214, 277, 369), (375, 240, 480, 505), (239, 240, 375, 376), (236, 379, 380, 237), (375, 274, 275, 376), (376, 275, 276, 377), (235, 378, 379, 236), (378, 276, 275, 379), (235, 236, 382, 383), (379, 275, 274, 380), (505, 210, 274, 375), (381, 237, 475, 506), (236, 237, 381, 382), (233, 385, 386, 234), (381, 271, 272, 382), (382, 272, 273, 383), (232, 384, 385, 233), (384, 273, 272, 385), (232, 233, 388, 389), (385, 272, 271, 386), (506, 211, 271, 381), (387, 234, 201, 305), (233, 234, 387, 388), (230, 391, 392, 231), (387, 268, 269, 388), (388, 269, 270, 389), (229, 390, 391, 230), (390, 270, 269, 391), (229, 230, 394, 395), (391, 269, 268, 392), (305, 212, 268, 387), (393, 231, 476, 504), (230, 231, 393, 394), (504, 489, 265, 393), (393, 265, 266, 394), (266, 397, 398, 267), (394, 266, 267, 395), (489, 404, 396, 265), (265, 396, 397, 266), (223, 396, 404, 472), (396, 223, 224, 397), (226, 227, 400, 401), (397, 224, 225, 398), (474, 509, 399, 228), (227, 228, 399, 400), (509, 493, 262, 399), (399, 262, 263, 400), (477, 308, 390, 229), (400, 263, 264, 401), (240, 326, 510, 480), (510, 326, 262, 493), (322, 222, 300, 330), (258, 338, 320, 486), (329, 300, 222, 323), (502, 329, 323, 207), (255, 344, 318, 403), (318, 344, 292, 219), (252, 350, 521, 205), (521, 350, 289, 497), (249, 356, 519, 483), (519, 356, 286, 496), (246, 362, 314, 203), (314, 362, 283, 217), (243, 368, 313, 402), (313, 368, 280, 215), (228, 374, 512, 474), (320, 338, 295, 500), (237, 380, 303, 475), (512, 374, 277, 214), (234, 386, 304, 201), (304, 386, 271, 211), (476, 231, 392, 406), (390, 308, 491, 270), (478, 309, 384, 232), (384, 309, 213, 273), (202, 311, 378, 235), (378, 311, 492, 276), (200, 312, 372, 226), (372, 312, 494, 279), (481, 515, 366, 241), (366, 515, 216, 282), (482, 517, 360, 244), (360, 517, 495, 285), (204, 520, 354, 247), (354, 520, 218, 288), (484, 522, 348, 250), (348, 522, 498, 291), (485, 524, 342, 253), (342, 524, 499, 294), (487, 526, 336, 256), (336, 526, 220, 297), (208, 321, 327, 503), (479, 301, 324, 238), (321, 221, 298, 327), (324, 301, 209, 264), (225, 332, 528, 473), (528, 332, 298, 221), (259, 335, 527, 488), (256, 341, 319, 487), (335, 297, 220, 527), (253, 347, 523, 485), (341, 294, 499, 319), (250, 353, 315, 484), (347, 291, 498, 523), (247, 359, 518, 204), (353, 288, 218, 315), (244, 365, 516, 482), (359, 285, 495, 518), (241, 371, 513, 481), (365, 282, 216, 516), (238, 377, 508, 479), (371, 279, 494, 513), (235, 383, 310, 202), (377, 276, 492, 508), (232, 389, 507, 478), (383, 273, 213, 310), (229, 395, 307, 477), (389, 270, 491, 507), (267, 398, 306, 490), (395, 267, 490, 307), (226, 401, 302, 200), (398, 225, 473, 306), (401, 264, 209, 302), (406, 392, 268, 212), (659, 531, 533, 660), (660, 533, 535, 662), (662, 535, 537, 664), (664, 537, 539, 666), (666, 539, 541, 668), (668, 541, 543, 670), (670, 543, 545, 672), (672, 545, 547, 674), (674, 547, 549, 676), (676, 549, 551, 678), (678, 551, 553, 680), (680, 553, 555, 682), (682, 555, 557, 684), (684, 557, 559, 686), (686, 559, 561, 688), (688, 561, 563, 690), (690, 563, 565, 692), (692, 565, 567, 694), (694, 567, 569, 696), (696, 569, 571, 698), (698, 571, 573, 700), (700, 573, 575, 702), (702, 575, 577, 704), (704, 577, 579, 706), (706, 579, 581, 708), (708, 581, 583, 710), (710, 583, 585, 712), (712, 585, 587, 714), (714, 587, 589, 716), (716, 589, 591, 718), (718, 591, 593, 720), (720, 593, 531, 659), (530, 532, 596, 594), (533, 531, 595, 597), (532, 534, 598, 596), (535, 533, 597, 599), (534, 536, 600, 598), (537, 535, 599, 601), (536, 538, 602, 600), (539, 537, 601, 603), (538, 540, 604, 602), (541, 539, 603, 605), (540, 542, 606, 604), (543, 541, 605, 607), (542, 544, 608, 606), (545, 543, 607, 609), (544, 546, 610, 608), (547, 545, 609, 611), (546, 548, 612, 610), (549, 547, 611, 613), (548, 550, 614, 612), (551, 549, 613, 615), (550, 552, 616, 614), (553, 551, 615, 617), (552, 554, 618, 616), (555, 553, 617, 619), (554, 556, 620, 618), (557, 555, 619, 621), (556, 558, 622, 620), (559, 557, 621, 623), (558, 560, 624, 622), (561, 559, 623, 625), (560, 562, 626, 624), (563, 561, 625, 627), (562, 564, 628, 626), (565, 563, 627, 629), (564, 566, 630, 628), (567, 565, 629, 631), (566, 568, 632, 630), (569, 567, 631, 633), (568, 570, 634, 632), (571, 569, 633, 635), (570, 572, 636, 634), (573, 571, 635, 637), (572, 574, 638, 636), (575, 573, 637, 639), (574, 576, 640, 638), (577, 575, 639, 641), (576, 578, 642, 640), (579, 577, 641, 643), (578, 580, 644, 642), (581, 579, 643, 645), (580, 582, 646, 644), (583, 581, 645, 647), (582, 584, 648, 646), (585, 583, 647, 649), (584, 586, 650, 648), (587, 585, 649, 651), (586, 588, 652, 650), (589, 587, 651, 653), (588, 590, 654, 652), (591, 589, 653, 655), (590, 592, 656, 654), (593, 591, 655, 657), (592, 530, 594, 656), (531, 593, 657, 595), (592, 721, 658, 530), (659, 660, 724, 723), (590, 719, 721, 592), (713, 711, 775, 777), (588, 717, 719, 590), (687, 685, 749, 751), (586, 715, 717, 588), (661, 658, 722, 725), (584, 713, 715, 586), (712, 714, 778, 776), (582, 711, 713, 584), (686, 688, 752, 750), (580, 709, 711, 582), (660, 662, 726, 724), (578, 707, 709, 580), (715, 713, 777, 779), (576, 705, 707, 578), (689, 687, 751, 753), (574, 703, 705, 576), (663, 661, 725, 727), (572, 701, 703, 574), (714, 716, 780, 778), (570, 699, 701, 572), (688, 690, 754, 752), (568, 697, 699, 570), (662, 664, 728, 726), (566, 695, 697, 568), (717, 715, 779, 781), (564, 693, 695, 566), (691, 689, 753, 755), (562, 691, 693, 564), (665, 663, 727, 729), (560, 689, 691, 562), (716, 718, 782, 780), (558, 687, 689, 560), (690, 692, 756, 754), (556, 685, 687, 558), (664, 666, 730, 728), (554, 683, 685, 556), (719, 717, 781, 783), (552, 681, 683, 554), (693, 691, 755, 757), (550, 679, 681, 552), (667, 665, 729, 731), (548, 677, 679, 550), (718, 720, 784, 782), (546, 675, 677, 548), (692, 694, 758, 756), (544, 673, 675, 546), (666, 668, 732, 730), (542, 671, 673, 544), (721, 719, 783, 785), (540, 669, 671, 542), (695, 693, 757, 759), (538, 667, 669, 540), (669, 667, 731, 733), (536, 665, 667, 538), (720, 659, 723, 784), (534, 663, 665, 536), (694, 696, 760, 758), (532, 661, 663, 534), (668, 670, 734, 732), (530, 658, 661, 532), (658, 721, 785, 722), (785, 784, 723, 722), (783, 782, 784, 785), (781, 780, 782, 783), (779, 778, 780, 781), (777, 776, 778, 779), (775, 774, 776, 777), (773, 772, 774, 775), (771, 770, 772, 773), (769, 768, 770, 771), (767, 766, 768, 769), (765, 764, 766, 767), (763, 762, 764, 765), (761, 760, 762, 763), (759, 758, 760, 761), (757, 756, 758, 759), (755, 754, 756, 757), (753, 752, 754, 755), (751, 750, 752, 753), (749, 748, 750, 751), (747, 746, 748, 749), (745, 744, 746, 747), (743, 742, 744, 745), (741, 740, 742, 743), (739, 738, 740, 741), (737, 736, 738, 739), (735, 734, 736, 737), (733, 732, 734, 735), (731, 730, 732, 733), (729, 728, 730, 731), (727, 726, 728, 729), (725, 724, 726, 727), (722, 723, 724, 725), (684, 686, 750, 748), (710, 712, 776, 774), (685, 683, 747, 749), (711, 709, 773, 775), (682, 684, 748, 746), (708, 710, 774, 772), (683, 681, 745, 747), (709, 707, 771, 773), (680, 682, 746, 744), (706, 708, 772, 770), (681, 679, 743, 745), (707, 705, 769, 771), (678, 680, 744, 742), (704, 706, 770, 768), (679, 677, 741, 743), (705, 703, 767, 769), (676, 678, 742, 740), (702, 704, 768, 766), (677, 675, 739, 741), (703, 701, 765, 767), (674, 676, 740, 738), (700, 702, 766, 764), (675, 673, 737, 739), (701, 699, 763, 765), (672, 674, 738, 736), (698, 700, 764, 762), (673, 671, 735, 737), (699, 697, 761, 763), (670, 672, 736, 734), (696, 698, 762, 760), (671, 669, 733, 735), (697, 695, 759, 761)])
me_plane_006.polygons.foreach_set('use_smooth', [True] * 640)
_k = set([(530, 532), (530, 592), (531, 533), (531, 593), (532, 534), (533, 535), (534, 536), (535, 537), (536, 538), (537, 539), (538, 540), (539, 541), (540, 542), (541, 543), (542, 544), (543, 545), (544, 546), (545, 547), (546, 548), (547, 549), (548, 550), (549, 551), (550, 552), (551, 553), (552, 554), (553, 555), (554, 556), (555, 557), (556, 558), (557, 559), (558, 560), (559, 561), (560, 562), (561, 563), (562, 564), (563, 565), (564, 566), (565, 567), (566, 568), (567, 569), (568, 570), (569, 571), (570, 572), (571, 573), (572, 574), (573, 575), (574, 576), (575, 577), (576, 578), (577, 579), (578, 580), (579, 581), (580, 582), (581, 583), (582, 584), (583, 585), (584, 586), (585, 587), (586, 588), (587, 589), (588, 590), (589, 591), (590, 592), (591, 593)])
me_plane_006.attributes.new('sharp_edge', 'BOOLEAN', 'EDGE').data.foreach_set('value', [ (min(e.vertices), max(e.vertices)) in _k for e in me_plane_006.edges])
_uv = me_plane_006.uv_layers.new(name='SimpleBake')
_uv.uv.foreach_set('vector', [0.239, 0.2492, 0.239, 0.128, 0.2286, 0.1281, 0.2286, 0.2494, 0.239, 0.3702, 0.239, 0.2492, 0.2286, 0.2494, 0.2286, 0.3705, 0.2286, 0.3705, 0.2286, 0.2494, 0.2184, 0.2496, 0.2184, 0.3708, 0.2286, 0.2494, 0.2286, 0.1281, 0.2184, 0.1282, 0.2184, 0.2496, 0.4948, 0.1347, 0.4856, 0.1326, 0.4856, 0.2538, 0.4948, 0.2559, 0.4948, 0.2559, 0.4856, 0.2538, 0.4856, 0.3747, 0.4948, 0.3768, 0.4539, 0.2484, 0.4539, 0.3693, 0.4654, 0.3706, 0.4654, 0.2497, 0.4856, 0.3747, 0.4856, 0.2538, 0.4759, 0.2517, 0.4759, 0.3726, 0.276, 0.01202, 0.2624, 0.006383, 0.2624, 0.1281, 0.276, 0.1282, 0.4856, 0.2538, 0.4856, 0.1326, 0.4759, 0.1305, 0.4759, 0.2517, 0.4539, 0.1272, 0.4539, 0.2484, 0.4654, 0.2497, 0.4654, 0.1285, 0.4654, 0.1285, 0.4654, 0.2497, 0.4759, 0.2517, 0.4759, 0.1305, 0.4539, 0.005631, 0.4539, 0.1272, 0.4654, 0.1285, 0.4654, 0.007001, 0.4654, 0.2497, 0.4654, 0.3706, 0.4759, 0.3726, 0.4759, 0.2517, 0.005591, 0.3707, 0.01063, 0.3714, 0.01066, 0.2505, 0.00563, 0.2498, 0.01064, 0.1293, 0.01066, 0.007795, 0.005652, 0.008042, 0.0056, 0.1286, 0.00563, 0.2498, 0.01066, 0.2505, 0.01064, 0.1293, 0.0056, 0.1286, 0.02574, 0.252, 0.02574, 0.1309, 0.02071, 0.1306, 0.02071, 0.2518, 0.01064, 0.1293, 0.01066, 0.2505, 0.01568, 0.2512, 0.01568, 0.13, 0.01066, 0.2505, 0.01063, 0.3714, 0.01567, 0.3721, 0.01568, 0.2512, 0.02574, 0.373, 0.02574, 0.252, 0.02071, 0.2518, 0.02071, 0.3727, 0.02071, 0.3727, 0.02071, 0.2518, 0.01568, 0.2512, 0.01567, 0.3721, 0.02574, 0.373, 0.03077, 0.3725, 0.03076, 0.2516, 0.02574, 0.252, 0.02071, 0.2518, 0.02071, 0.1306, 0.01568, 0.13, 0.01568, 0.2512, 0.01066, 0.007795, 0.01064, 0.1293, 0.01568, 0.13, 0.01568, 0.01294, 0.03076, 0.1304, 0.03076, 0.008937, 0.02574, 0.009367, 0.02574, 0.1309, 0.02574, 0.252, 0.03076, 0.2516, 0.03076, 0.1304, 0.02574, 0.1309, 0.04604, 0.2495, 0.04604, 0.1283, 0.04084, 0.1289, 0.04084, 0.2501, 0.03076, 0.1304, 0.03076, 0.2516, 0.03579, 0.2508, 0.03579, 0.1297, 0.03076, 0.2516, 0.03077, 0.3725, 0.03579, 0.3718, 0.03579, 0.2508, 0.04604, 0.3704, 0.04604, 0.2495, 0.04084, 0.2501, 0.04084, 0.371, 0.04084, 0.371, 0.04084, 0.2501, 0.03579, 0.2508, 0.03579, 0.3718, 0.04604, 0.3704, 0.05156, 0.37, 0.05156, 0.2491, 0.04604, 0.2495, 0.04084, 0.2501, 0.04084, 0.1289, 0.03579, 0.1297, 0.03579, 0.2508, 0.03076, 0.008937, 0.03076, 0.1304, 0.03579, 0.1297, 0.03579, 0.008153, 0.05155, 0.1279, 0.05156, 0.006387, 0.04603, 0.01242, 0.04604, 0.1283, 0.04604, 0.2495, 0.05156, 0.2491, 0.05155, 0.1279, 0.04604, 0.1283, 0.07142, 0.2487, 0.07143, 0.1275, 0.06437, 0.1274, 0.06437, 0.2485, 0.05155, 0.1279, 0.05156, 0.2491, 0.05762, 0.2487, 0.05762, 0.1276, 0.05156, 0.2491, 0.05156, 0.37, 0.05762, 0.3697, 0.05762, 0.2487, 0.07142, 0.3696, 0.07142, 0.2487, 0.06437, 0.2485, 0.06437, 0.3694, 0.06437, 0.3694, 0.06437, 0.2485, 0.05762, 0.2487, 0.05762, 0.3697, 0.07142, 0.3696, 0.07837, 0.3705, 0.07837, 0.2495, 0.07142, 0.2487, 0.06437, 0.2485, 0.06437, 0.1274, 0.05762, 0.1276, 0.05762, 0.2487, 0.05156, 0.006387, 0.05155, 0.1279, 0.05762, 0.1276, 0.05762, 0.008021, 0.07837, 0.1284, 0.07839, 0.01248, 0.07142, 0.006016, 0.07143, 0.1275, 0.07142, 0.2487, 0.07837, 0.2495, 0.07837, 0.1284, 0.07143, 0.1275, 0.09842, 0.253, 0.09842, 0.1318, 0.09168, 0.1309, 0.09167, 0.2521, 0.07837, 0.1284, 0.07837, 0.2495, 0.0851, 0.2508, 0.08511, 0.1296, 0.07837, 0.2495, 0.07837, 0.3705, 0.0851, 0.3717, 0.0851, 0.2508, 0.09842, 0.3739, 0.09842, 0.253, 0.09167, 0.2521, 0.09167, 0.373, 0.09167, 0.373, 0.09167, 0.2521, 0.0851, 0.2508, 0.0851, 0.3717, 0.09842, 0.3739, 0.1057, 0.3742, 0.1057, 0.2533, 0.09842, 0.253, 0.09167, 0.2521, 0.09168, 0.1309, 0.08511, 0.1296, 0.0851, 0.2508, 0.08511, 0.1296, 0.0851, 0.008127, 0.07839, 0.01248, 0.07837, 0.1284, 0.1057, 0.1321, 0.1057, 0.01622, 0.09842, 0.0103, 0.09842, 0.1318, 0.09842, 0.253, 0.1057, 0.2533, 0.1057, 0.1321, 0.09842, 0.1318, 0.1293, 0.2528, 0.1293, 0.1316, 0.1213, 0.1319, 0.1213, 0.2531, 0.1057, 0.1321, 0.1057, 0.2533, 0.1134, 0.2532, 0.1134, 0.1321, 0.1057, 0.2533, 0.1057, 0.3742, 0.1134, 0.3741, 0.1134, 0.2532, 0.1293, 0.3737, 0.1293, 0.2528, 0.1213, 0.2531, 0.1213, 0.374, 0.1213, 0.374, 0.1213, 0.2531, 0.1134, 0.2532, 0.1134, 0.3741, 0.1293, 0.3737, 0.1372, 0.3733, 0.1372, 0.2523, 0.1293, 0.2528, 0.1213, 0.2531, 0.1213, 0.1319, 0.1134, 0.1321, 0.1134, 0.2532, 0.1134, 0.1321, 0.1134, 0.01054, 0.1057, 0.01622, 0.1057, 0.1321, 0.1372, 0.1312, 0.1372, 0.009646, 0.1293, 0.01013, 0.1293, 0.1316, 0.1293, 0.2528, 0.1372, 0.2523, 0.1372, 0.1312, 0.1293, 0.1316, 0.1606, 0.2506, 0.1606, 0.1294, 0.153, 0.1299, 0.153, 0.2511, 0.1372, 0.1312, 0.1372, 0.2523, 0.1451, 0.2517, 0.1451, 0.1305, 0.1372, 0.2523, 0.1372, 0.3733, 0.1451, 0.3726, 0.1451, 0.2517, 0.1607, 0.3715, 0.1606, 0.2506, 0.153, 0.2511, 0.153, 0.372, 0.153, 0.372, 0.153, 0.2511, 0.1451, 0.2517, 0.1451, 0.3726, 0.1607, 0.3715, 0.1681, 0.3713, 0.1681, 0.2503, 0.1606, 0.2506, 0.153, 0.2511, 0.153, 0.1299, 0.1451, 0.1305, 0.1451, 0.2517, 0.1372, 0.009646, 0.1372, 0.1312, 0.1451, 0.1305, 0.1451, 0.009029, 0.1681, 0.129, 0.1681, 0.007422, 0.1606, 0.01346, 0.1606, 0.1294, 0.1606, 0.2506, 0.1681, 0.2503, 0.1681, 0.129, 0.1606, 0.1294, 0.1969, 0.2498, 0.1969, 0.1283, 0.1862, 0.1285, 0.1862, 0.2499, 0.1681, 0.129, 0.1681, 0.2503, 0.1763, 0.2501, 0.1764, 0.1287, 0.1681, 0.2503, 0.1681, 0.3713, 0.1764, 0.3712, 0.1763, 0.2501, 0.1969, 0.371, 0.1969, 0.2498, 0.1862, 0.2499, 0.1862, 0.3711, 0.1862, 0.3711, 0.1862, 0.2499, 0.1763, 0.2501, 0.1764, 0.3712, 0.239, 0.3702, 0.2501, 0.3703, 0.2501, 0.2492, 0.239, 0.2492, 0.1862, 0.2499, 0.1862, 0.1285, 0.1764, 0.1287, 0.1763, 0.2501, 0.1681, 0.007422, 0.1681, 0.129, 0.1764, 0.1287, 0.1763, 0.007067, 0.2501, 0.128, 0.2501, 0.006383, 0.239, 0.006383, 0.239, 0.128, 0.239, 0.2492, 0.2501, 0.2492, 0.2501, 0.128, 0.239, 0.128, 0.2902, 0.2497, 0.2902, 0.1283, 0.276, 0.1282, 0.276, 0.2496, 0.2501, 0.128, 0.2501, 0.2492, 0.2624, 0.2494, 0.2624, 0.1281, 0.2501, 0.2492, 0.2501, 0.3703, 0.2624, 0.3705, 0.2624, 0.2494, 0.2902, 0.371, 0.2902, 0.2497, 0.276, 0.2496, 0.276, 0.3708, 0.276, 0.3708, 0.276, 0.2496, 0.2624, 0.2494, 0.2624, 0.3705, 0.2902, 0.371, 0.3045, 0.3711, 0.3045, 0.2499, 0.2902, 0.2497, 0.276, 0.2496, 0.276, 0.1282, 0.2624, 0.1281, 0.2624, 0.2494, 0.2501, 0.006383, 0.2501, 0.128, 0.2624, 0.1281, 0.2624, 0.006383, 0.3045, 0.1285, 0.3045, 0.008443, 0.2902, 0.006497, 0.2902, 0.1283, 0.2902, 0.2497, 0.3045, 0.2499, 0.3045, 0.1285, 0.2902, 0.1283, 0.3448, 0.2503, 0.3436, 0.1291, 0.3314, 0.129, 0.3314, 0.2502, 0.3045, 0.1285, 0.3045, 0.2499, 0.3183, 0.2501, 0.3183, 0.1287, 0.3045, 0.2499, 0.3045, 0.3711, 0.3183, 0.3712, 0.3183, 0.2501, 0.3448, 0.3713, 0.3448, 0.2503, 0.3314, 0.2502, 0.3314, 0.3713, 0.3314, 0.3713, 0.3314, 0.2502, 0.3183, 0.2501, 0.3183, 0.3712, 0.3448, 0.3713, 0.3591, 0.3713, 0.3591, 0.2502, 0.3448, 0.2503, 0.3314, 0.2502, 0.3314, 0.129, 0.3183, 0.1287, 0.3183, 0.2501, 0.3045, 0.008443, 0.3045, 0.1285, 0.3183, 0.1287, 0.3183, 0.007067, 0.3591, 0.129, 0.3591, 0.00738, 0.3436, 0.01016, 0.3436, 0.1291, 0.3448, 0.2503, 0.3591, 0.2502, 0.3591, 0.129, 0.3436, 0.1291, 0.4005, 0.2496, 0.4005, 0.1282, 0.3872, 0.1285, 0.3872, 0.2499, 0.3591, 0.129, 0.3591, 0.2502, 0.3736, 0.2501, 0.3736, 0.1287, 0.3591, 0.2502, 0.3591, 0.3713, 0.3736, 0.3712, 0.3736, 0.2501, 0.4005, 0.3708, 0.4005, 0.2496, 0.3872, 0.2499, 0.3872, 0.3711, 0.3872, 0.3711, 0.3872, 0.2499, 0.3736, 0.2501, 0.3736, 0.3712, 0.4005, 0.3708, 0.4141, 0.3703, 0.4141, 0.2491, 0.4005, 0.2496, 0.3872, 0.2499, 0.3872, 0.1285, 0.3736, 0.1287, 0.3736, 0.2501, 0.3591, 0.00738, 0.3591, 0.129, 0.3736, 0.1287, 0.3736, 0.007067, 0.4141, 0.1277, 0.414, 0.008043, 0.4005, 0.006364, 0.4005, 0.1282, 0.4005, 0.2496, 0.4141, 0.2491, 0.4141, 0.1277, 0.4005, 0.1282, 0.414, 0.008043, 0.4141, 0.1277, 0.4278, 0.1273, 0.4278, 0.005591, 0.4141, 0.1277, 0.4141, 0.2491, 0.4278, 0.2486, 0.4278, 0.1273, 0.4278, 0.2486, 0.4278, 0.3697, 0.4412, 0.3692, 0.4412, 0.2481, 0.4141, 0.2491, 0.4141, 0.3703, 0.4278, 0.3697, 0.4278, 0.2486, 0.4278, 0.005591, 0.4278, 0.1273, 0.4412, 0.1269, 0.4412, 0.01091, 0.4278, 0.1273, 0.4278, 0.2486, 0.4412, 0.2481, 0.4412, 0.1269, 0.4539, 0.1272, 0.4539, 0.005631, 0.4412, 0.01091, 0.4412, 0.1269, 0.4412, 0.1269, 0.4412, 0.2481, 0.4539, 0.2484, 0.4539, 0.1272, 0.1969, 0.371, 0.2078, 0.371, 0.2078, 0.2497, 0.1969, 0.2498, 0.4412, 0.2481, 0.4412, 0.3692, 0.4539, 0.3693, 0.4539, 0.2484, 0.1969, 0.006497, 0.1969, 0.1283, 0.2078, 0.1282, 0.2078, 0.006397, 0.1969, 0.2498, 0.2078, 0.2497, 0.2078, 0.1282, 0.1969, 0.1283, 0.2078, 0.006397, 0.2078, 0.1282, 0.2184, 0.1282, 0.2184, 0.006383, 0.2078, 0.1282, 0.2078, 0.2497, 0.2184, 0.2496, 0.2184, 0.1282, 0.4005, 0.4928, 0.4005, 0.3708, 0.3872, 0.3711, 0.3872, 0.493, 0.2078, 0.2497, 0.2078, 0.371, 0.2184, 0.3708, 0.2184, 0.2496, 0.239, 0.128, 0.239, 0.006383, 0.2286, 0.006383, 0.2286, 0.1281, 0.2286, 0.006383, 0.2184, 0.006383, 0.2184, 0.1282, 0.2286, 0.1281, 0.4654, 0.007001, 0.4654, 0.1285, 0.4759, 0.1305, 0.476, 0.01461, 0.02574, 0.1309, 0.02574, 0.009367, 0.02072, 0.01475, 0.02071, 0.1306, 0.4856, 0.1326, 0.4856, 0.01109, 0.476, 0.01461, 0.4759, 0.1305, 0.4948, 0.1347, 0.4948, 0.01319, 0.4856, 0.01109, 0.4856, 0.1326, 0.04604, 0.1283, 0.04603, 0.01242, 0.04084, 0.007403, 0.04084, 0.1289, 0.04084, 0.007403, 0.03579, 0.008153, 0.03579, 0.1297, 0.04084, 0.1289, 0.07143, 0.1275, 0.07142, 0.006016, 0.06437, 0.005841, 0.06437, 0.1274, 0.06437, 0.005841, 0.05762, 0.008021, 0.05762, 0.1276, 0.06437, 0.1274, 0.09842, 0.1318, 0.09842, 0.0103, 0.09167, 0.009394, 0.09168, 0.1309, 0.09167, 0.009394, 0.0851, 0.008127, 0.08511, 0.1296, 0.09168, 0.1309, 0.1293, 0.1316, 0.1293, 0.01013, 0.1213, 0.01372, 0.1213, 0.1319, 0.1213, 0.01372, 0.1134, 0.01054, 0.1134, 0.1321, 0.1213, 0.1319, 0.1606, 0.1294, 0.1606, 0.01346, 0.153, 0.008403, 0.153, 0.1299, 0.153, 0.008403, 0.1451, 0.009029, 0.1451, 0.1305, 0.153, 0.1299, 0.1969, 0.1283, 0.1969, 0.006497, 0.1862, 0.006739, 0.1862, 0.1285, 0.02072, 0.01475, 0.01568, 0.01294, 0.01568, 0.13, 0.02071, 0.1306, 0.2902, 0.1283, 0.2902, 0.006497, 0.276, 0.01202, 0.276, 0.1282, 0.1862, 0.006739, 0.1763, 0.007067, 0.1764, 0.1287, 0.1862, 0.1285, 0.3436, 0.1291, 0.3436, 0.01016, 0.3314, 0.00738, 0.3314, 0.129, 0.3314, 0.00738, 0.3183, 0.007067, 0.3183, 0.1287, 0.3314, 0.129, 0.4005, 0.006364, 0.3872, 0.01235, 0.3872, 0.1285, 0.4005, 0.1282, 0.3872, 0.3711, 0.3736, 0.3712, 0.3736, 0.4931, 0.3872, 0.493, 0.3448, 0.4931, 0.3448, 0.3713, 0.3314, 0.3713, 0.3314, 0.491, 0.3314, 0.3713, 0.3183, 0.3712, 0.3183, 0.4931, 0.3314, 0.491, 0.2902, 0.493, 0.2902, 0.371, 0.276, 0.3708, 0.276, 0.4896, 0.276, 0.3708, 0.2624, 0.3705, 0.2624, 0.4924, 0.276, 0.4896, 0.1969, 0.4866, 0.1969, 0.371, 0.1862, 0.3711, 0.1862, 0.4931, 0.1862, 0.3711, 0.1764, 0.3712, 0.1763, 0.4931, 0.1862, 0.4931, 0.1606, 0.4933, 0.1607, 0.3715, 0.153, 0.372, 0.153, 0.4883, 0.153, 0.372, 0.1451, 0.3726, 0.1451, 0.4944, 0.153, 0.4883, 0.1293, 0.4955, 0.1293, 0.3737, 0.1213, 0.374, 0.1213, 0.4957, 0.1213, 0.374, 0.1134, 0.3741, 0.1134, 0.4959, 0.1213, 0.4957, 0.09842, 0.4956, 0.09842, 0.3739, 0.09167, 0.373, 0.09167, 0.4947, 0.09167, 0.373, 0.0851, 0.3717, 0.0851, 0.4935, 0.09167, 0.4947, 0.07142, 0.4914, 0.07142, 0.3696, 0.06437, 0.3694, 0.06437, 0.487, 0.06437, 0.3694, 0.05762, 0.3697, 0.05763, 0.4914, 0.06437, 0.487, 0.04604, 0.491, 0.04604, 0.3704, 0.04084, 0.371, 0.04084, 0.4927, 0.04084, 0.371, 0.03579, 0.3718, 0.03579, 0.4935, 0.04084, 0.4927, 0.02574, 0.4947, 0.02574, 0.373, 0.02071, 0.3727, 0.02071, 0.4945, 0.02071, 0.3727, 0.01567, 0.3721, 0.01568, 0.4914, 0.02071, 0.4945, 0.4948, 0.4985, 0.4948, 0.3768, 0.4856, 0.3747, 0.4856, 0.4964, 0.239, 0.4921, 0.239, 0.3702, 0.2286, 0.3705, 0.2286, 0.4891, 0.4856, 0.4964, 0.4856, 0.3747, 0.4759, 0.3726, 0.4759, 0.4893, 0.2286, 0.3705, 0.2184, 0.3708, 0.2184, 0.4929, 0.2286, 0.4891, 0.4539, 0.3693, 0.4539, 0.4885, 0.4654, 0.4924, 0.4654, 0.3706, 0.4654, 0.4924, 0.4759, 0.4893, 0.4759, 0.3726, 0.4654, 0.3706, 0.005591, 0.3707, 0.00563, 0.4924, 0.01066, 0.4931, 0.01063, 0.3714, 0.02574, 0.373, 0.02574, 0.4947, 0.03076, 0.4895, 0.03077, 0.3725, 0.01063, 0.3714, 0.01066, 0.4931, 0.01568, 0.4914, 0.01567, 0.3721, 0.04604, 0.3704, 0.04604, 0.491, 0.05156, 0.4917, 0.05156, 0.37, 0.03077, 0.3725, 0.03076, 0.4895, 0.03579, 0.4935, 0.03579, 0.3718, 0.07142, 0.3696, 0.07142, 0.4914, 0.07837, 0.4896, 0.07837, 0.3705, 0.05156, 0.37, 0.05156, 0.4917, 0.05763, 0.4914, 0.05762, 0.3697, 0.09842, 0.3739, 0.09842, 0.4956, 0.1057, 0.4914, 0.1057, 0.3742, 0.07837, 0.3705, 0.07837, 0.4896, 0.0851, 0.4935, 0.0851, 0.3717, 0.1293, 0.3737, 0.1293, 0.4955, 0.1372, 0.495, 0.1372, 0.3733, 0.1057, 0.3742, 0.1057, 0.4914, 0.1134, 0.4959, 0.1134, 0.3741, 0.1607, 0.3715, 0.1606, 0.4933, 0.1681, 0.4931, 0.1681, 0.3713, 0.1372, 0.3733, 0.1372, 0.495, 0.1451, 0.4944, 0.1451, 0.3726, 0.239, 0.3702, 0.239, 0.4921, 0.2501, 0.4921, 0.2501, 0.3703, 0.1681, 0.3713, 0.1681, 0.4931, 0.1763, 0.4931, 0.1764, 0.3712, 0.2902, 0.371, 0.2902, 0.493, 0.3053, 0.4914, 0.3045, 0.3711, 0.2501, 0.3703, 0.2501, 0.4921, 0.2624, 0.4924, 0.2624, 0.3705, 0.3448, 0.3713, 0.3448, 0.4931, 0.3591, 0.4886, 0.3591, 0.3713, 0.3045, 0.3711, 0.3053, 0.4914, 0.3183, 0.4931, 0.3183, 0.3712, 0.4005, 0.3708, 0.4005, 0.4928, 0.4141, 0.4898, 0.4141, 0.3703, 0.3591, 0.3713, 0.3591, 0.4886, 0.3736, 0.4931, 0.3736, 0.3712, 0.4278, 0.3697, 0.4278, 0.4916, 0.4412, 0.4896, 0.4412, 0.3692, 0.4141, 0.3703, 0.4141, 0.4898, 0.4278, 0.4916, 0.4278, 0.3697, 0.1969, 0.371, 0.1969, 0.4866, 0.2078, 0.4931, 0.2078, 0.371, 0.4412, 0.3692, 0.4412, 0.4896, 0.4539, 0.4885, 0.4539, 0.3693, 0.2078, 0.371, 0.2078, 0.4931, 0.2184, 0.4929, 0.2184, 0.3708, 0.3872, 0.01235, 0.3736, 0.007067, 0.3736, 0.1287, 0.3872, 0.1285, 0.739, 0.2488, 0.7286, 0.249, 0.7286, 0.1279, 0.739, 0.1278, 0.739, 0.3696, 0.7286, 0.3699, 0.7286, 0.249, 0.739, 0.2488, 0.7286, 0.3699, 0.7185, 0.3702, 0.7185, 0.2492, 0.7286, 0.249, 0.7286, 0.249, 0.7185, 0.2492, 0.7185, 0.128, 0.7286, 0.1279, 0.9944, 0.1345, 0.9944, 0.2554, 0.9852, 0.2533, 0.9852, 0.1324, 0.9944, 0.2554, 0.9944, 0.3762, 0.9852, 0.3741, 0.9852, 0.2533, 0.9535, 0.2479, 0.9651, 0.2493, 0.9651, 0.37, 0.9535, 0.3687, 0.9852, 0.3741, 0.9755, 0.372, 0.9755, 0.2512, 0.9852, 0.2533, 0.7759, 0.01201, 0.7759, 0.1279, 0.7624, 0.1279, 0.7624, 0.006381, 0.9852, 0.2533, 0.9755, 0.2512, 0.9755, 0.1303, 0.9852, 0.1324, 0.9535, 0.127, 0.9651, 0.1283, 0.9651, 0.2493, 0.9535, 0.2479, 0.9651, 0.1283, 0.9755, 0.1303, 0.9755, 0.2512, 0.9651, 0.2493, 0.9535, 0.00563, 0.9651, 0.006999, 0.9651, 0.1283, 0.9535, 0.127, 0.9651, 0.2493, 0.9755, 0.2512, 0.9755, 0.372, 0.9651, 0.37, 0.506, 0.3701, 0.506, 0.2493, 0.5111, 0.25, 0.511, 0.3708, 0.5111, 0.1291, 0.506, 0.1284, 0.5061, 0.008038, 0.5111, 0.007792, 0.506, 0.2493, 0.506, 0.1284, 0.5111, 0.1291, 0.5111, 0.25, 0.5261, 0.2516, 0.5211, 0.2514, 0.5211, 0.1304, 0.5261, 0.1307, 0.5111, 0.1291, 0.5161, 0.1298, 0.5161, 0.2507, 0.5111, 0.25, 0.5111, 0.25, 0.5161, 0.2507, 0.5161, 0.3715, 0.511, 0.3708, 0.5261, 0.3723, 0.5211, 0.3721, 0.5211, 0.2514, 0.5261, 0.2516, 0.5211, 0.3721, 0.5161, 0.3715, 0.5161, 0.2507, 0.5211, 0.2514, 0.5261, 0.3723, 0.5261, 0.2516, 0.5311, 0.2512, 0.5311, 0.3719, 0.5211, 0.2514, 0.5161, 0.2507, 0.5161, 0.1298, 0.5211, 0.1304, 0.5111, 0.007792, 0.5161, 0.01293, 0.5161, 0.1298, 0.5111, 0.1291, 0.5311, 0.1302, 0.5261, 0.1307, 0.5261, 0.00936, 0.5311, 0.008931, 0.5261, 0.2516, 0.5261, 0.1307, 0.5311, 0.1302, 0.5311, 0.2512, 0.5464, 0.2491, 0.5412, 0.2497, 0.5412, 0.1287, 0.5464, 0.1281, 0.5311, 0.1302, 0.5362, 0.1295, 0.5362, 0.2504, 0.5311, 0.2512, 0.5311, 0.2512, 0.5362, 0.2504, 0.5362, 0.3711, 0.5311, 0.3719, 0.5464, 0.3698, 0.5412, 0.3704, 0.5412, 0.2497, 0.5464, 0.2491, 0.5412, 0.3704, 0.5362, 0.3711, 0.5362, 0.2504, 0.5412, 0.2497, 0.5464, 0.3698, 0.5464, 0.2491, 0.5519, 0.2486, 0.5519, 0.3694, 0.5412, 0.2497, 0.5362, 0.2504, 0.5362, 0.1295, 0.5412, 0.1287, 0.5311, 0.008931, 0.5362, 0.008149, 0.5362, 0.1295, 0.5311, 0.1302, 0.5519, 0.1277, 0.5464, 0.1281, 0.5464, 0.01241, 0.5519, 0.006386, 0.5464, 0.2491, 0.5464, 0.1281, 0.5519, 0.1277, 0.5519, 0.2486, 0.5717, 0.2483, 0.5647, 0.2481, 0.5647, 0.1271, 0.5717, 0.1273, 0.5519, 0.1277, 0.558, 0.1274, 0.558, 0.2483, 0.5519, 0.2486, 0.5519, 0.2486, 0.558, 0.2483, 0.558, 0.3691, 0.5519, 0.3694, 0.5717, 0.369, 0.5647, 0.3688, 0.5647, 0.2481, 0.5717, 0.2483, 0.5647, 0.3688, 0.558, 0.3691, 0.558, 0.2483, 0.5647, 0.2481, 0.5717, 0.369, 0.5717, 0.2483, 0.5787, 0.2491, 0.5787, 0.3699, 0.5647, 0.2481, 0.558, 0.2483, 0.558, 0.1274, 0.5647, 0.1271, 0.5519, 0.006386, 0.558, 0.008017, 0.558, 0.1274, 0.5519, 0.1277, 0.5787, 0.1282, 0.5717, 0.1273, 0.5717, 0.006015, 0.5787, 0.01247, 0.5717, 0.2483, 0.5717, 0.1273, 0.5787, 0.1282, 0.5787, 0.2491, 0.5987, 0.2525, 0.5919, 0.2516, 0.5919, 0.1307, 0.5987, 0.1316, 0.5787, 0.1282, 0.5854, 0.1294, 0.5854, 0.2504, 0.5787, 0.2491, 0.5787, 0.2491, 0.5854, 0.2504, 0.5854, 0.3711, 0.5787, 0.3699, 0.5987, 0.3733, 0.5919, 0.3724, 0.5919, 0.2516, 0.5987, 0.2525, 0.5919, 0.3724, 0.5854, 0.3711, 0.5854, 0.2504, 0.5919, 0.2516, 0.5987, 0.3733, 0.5987, 0.2525, 0.6059, 0.2528, 0.6059, 0.3736, 0.5919, 0.2516, 0.5854, 0.2504, 0.5854, 0.1294, 0.5919, 0.1307, 0.5854, 0.1294, 0.5787, 0.1282, 0.5787, 0.01247, 0.5854, 0.008123, 0.6059, 0.1319, 0.5987, 0.1316, 0.5987, 0.01029, 0.6059, 0.0162, 0.5987, 0.2525, 0.5987, 0.1316, 0.6059, 0.1319, 0.6059, 0.2528, 0.6296, 0.2524, 0.6216, 0.2526, 0.6216, 0.1317, 0.6296, 0.1314, 0.6059, 0.1319, 0.6136, 0.1318, 0.6136, 0.2528, 0.6059, 0.2528, 0.6059, 0.2528, 0.6136, 0.2528, 0.6136, 0.3735, 0.6059, 0.3736, 0.6296, 0.3731, 0.6216, 0.3734, 0.6216, 0.2526, 0.6296, 0.2524, 0.6216, 0.3734, 0.6136, 0.3735, 0.6136, 0.2528, 0.6216, 0.2526, 0.6296, 0.3731, 0.6296, 0.2524, 0.6374, 0.2519, 0.6374, 0.3726, 0.6216, 0.2526, 0.6136, 0.2528, 0.6136, 0.1318, 0.6216, 0.1317, 0.6136, 0.1318, 0.6059, 0.1319, 0.6059, 0.0162, 0.6136, 0.01053, 0.6374, 0.1309, 0.6296, 0.1314, 0.6296, 0.01013, 0.6374, 0.009639, 0.6296, 0.2524, 0.6296, 0.1314, 0.6374, 0.1309, 0.6374, 0.2519, 0.6608, 0.2502, 0.6531, 0.2507, 0.6531, 0.1297, 0.6608, 0.1292, 0.6374, 0.1309, 0.6453, 0.1303, 0.6453, 0.2513, 0.6374, 0.2519, 0.6374, 0.2519, 0.6453, 0.2513, 0.6453, 0.372, 0.6374, 0.3726, 0.6608, 0.3709, 0.6531, 0.3714, 0.6531, 0.2507, 0.6608, 0.2502, 0.6531, 0.3714, 0.6453, 0.372, 0.6453, 0.2513, 0.6531, 0.2507, 0.6608, 0.3709, 0.6608, 0.2502, 0.6683, 0.2499, 0.6683, 0.3707, 0.6531, 0.2507, 0.6453, 0.2513, 0.6453, 0.1303, 0.6531, 0.1297, 0.6374, 0.009639, 0.6453, 0.009023, 0.6453, 0.1303, 0.6374, 0.1309, 0.6683, 0.1288, 0.6608, 0.1292, 0.6608, 0.01344, 0.6683, 0.007419, 0.6608, 0.2502, 0.6608, 0.1292, 0.6683, 0.1288, 0.6683, 0.2499, 0.697, 0.2494, 0.6863, 0.2495, 0.6863, 0.1283, 0.697, 0.1281, 0.6683, 0.1288, 0.6765, 0.1285, 0.6765, 0.2497, 0.6683, 0.2499, 0.6683, 0.2499, 0.6765, 0.2497, 0.6765, 0.3706, 0.6683, 0.3707, 0.697, 0.3704, 0.6863, 0.3705, 0.6863, 0.2495, 0.697, 0.2494, 0.6863, 0.3705, 0.6765, 0.3706, 0.6765, 0.2497, 0.6863, 0.2495, 0.739, 0.3696, 0.739, 0.2488, 0.7501, 0.2488, 0.7501, 0.3697, 0.6863, 0.2495, 0.6765, 0.2497, 0.6765, 0.1285, 0.6863, 0.1283, 0.6683, 0.007419, 0.6765, 0.007065, 0.6765, 0.1285, 0.6683, 0.1288, 0.7501, 0.1278, 0.739, 0.1278, 0.739, 0.006381, 0.7501, 0.006381, 0.739, 0.2488, 0.739, 0.1278, 0.7501, 0.1278, 0.7501, 0.2488, 0.7902, 0.2493, 0.7759, 0.2491, 0.7759, 0.1279, 0.7902, 0.1281, 0.7501, 0.1278, 0.7624, 0.1279, 0.7624, 0.249, 0.7501, 0.2488, 0.7501, 0.2488, 0.7624, 0.249, 0.7624, 0.3699, 0.7501, 0.3697, 0.7902, 0.3703, 0.7759, 0.3701, 0.7759, 0.2491, 0.7902, 0.2493, 0.7759, 0.3701, 0.7624, 0.3699, 0.7624, 0.249, 0.7759, 0.2491, 0.7902, 0.3703, 0.7902, 0.2493, 0.8044, 0.2495, 0.8044, 0.3705, 0.7759, 0.2491, 0.7624, 0.249, 0.7624, 0.1279, 0.7759, 0.1279, 0.7501, 0.006381, 0.7624, 0.006381, 0.7624, 0.1279, 0.7501, 0.1278, 0.8044, 0.1283, 0.7902, 0.1281, 0.7901, 0.006495, 0.8044, 0.008438, 0.7902, 0.2493, 0.7902, 0.1281, 0.8044, 0.1283, 0.8044, 0.2495, 0.8446, 0.2499, 0.8313, 0.2498, 0.8313, 0.1288, 0.8435, 0.1289, 0.8044, 0.1283, 0.8182, 0.1285, 0.8182, 0.2497, 0.8044, 0.2495, 0.8044, 0.2495, 0.8182, 0.2497, 0.8182, 0.3706, 0.8044, 0.3705, 0.8446, 0.3707, 0.8313, 0.3706, 0.8313, 0.2498, 0.8446, 0.2499, 0.8313, 0.3706, 0.8182, 0.3706, 0.8182, 0.2497, 0.8313, 0.2498, 0.8446, 0.3707, 0.8446, 0.2499, 0.8589, 0.2498, 0.8589, 0.3706, 0.8313, 0.2498, 0.8182, 0.2497, 0.8182, 0.1285, 0.8313, 0.1288, 0.8044, 0.008438, 0.8182, 0.007064, 0.8182, 0.1285, 0.8044, 0.1283, 0.8589, 0.1288, 0.8435, 0.1289, 0.8435, 0.01015, 0.8589, 0.007377, 0.8446, 0.2499, 0.8435, 0.1289, 0.8589, 0.1288, 0.8589, 0.2498, 0.9002, 0.2492, 0.8869, 0.2495, 0.8869, 0.1283, 0.9002, 0.1279, 0.8589, 0.1288, 0.8734, 0.1285, 0.8734, 0.2497, 0.8589, 0.2498, 0.8589, 0.2498, 0.8734, 0.2497, 0.8734, 0.3706, 0.8589, 0.3706, 0.9002, 0.3702, 0.8869, 0.3704, 0.8869, 0.2495, 0.9002, 0.2492, 0.8869, 0.3704, 0.8734, 0.3706, 0.8734, 0.2497, 0.8869, 0.2495, 0.9002, 0.3702, 0.9002, 0.2492, 0.9138, 0.2487, 0.9138, 0.3697, 0.8869, 0.2495, 0.8734, 0.2497, 0.8734, 0.1285, 0.8869, 0.1283, 0.8589, 0.007377, 0.8734, 0.007064, 0.8734, 0.1285, 0.8589, 0.1288, 0.9138, 0.1275, 0.9002, 0.1279, 0.9002, 0.006363, 0.9138, 0.008039, 0.9002, 0.2492, 0.9002, 0.1279, 0.9138, 0.1275, 0.9138, 0.2487, 0.9138, 0.008039, 0.9275, 0.005591, 0.9275, 0.1271, 0.9138, 0.1275, 0.9138, 0.1275, 0.9275, 0.1271, 0.9275, 0.2482, 0.9138, 0.2487, 0.9275, 0.2482, 0.9409, 0.2477, 0.9409, 0.3685, 0.9275, 0.3691, 0.9138, 0.2487, 0.9275, 0.2482, 0.9275, 0.3691, 0.9138, 0.3697, 0.9275, 0.005591, 0.9409, 0.0109, 0.9409, 0.1267, 0.9275, 0.1271, 0.9275, 0.1271, 0.9409, 0.1267, 0.9409, 0.2477, 0.9275, 0.2482, 0.9535, 0.127, 0.9409, 0.1267, 0.9409, 0.0109, 0.9535, 0.00563, 0.9409, 0.1267, 0.9535, 0.127, 0.9535, 0.2479, 0.9409, 0.2477, 0.697, 0.3704, 0.697, 0.2494, 0.7079, 0.2493, 0.7079, 0.3704, 0.9409, 0.2477, 0.9535, 0.2479, 0.9535, 0.3687, 0.9409, 0.3685, 0.697, 0.006495, 0.7079, 0.006396, 0.7079, 0.128, 0.697, 0.1281, 0.697, 0.2494, 0.697, 0.1281, 0.7079, 0.128, 0.7079, 0.2493, 0.7079, 0.006396, 0.7185, 0.006381, 0.7185, 0.128, 0.7079, 0.128, 0.7079, 0.128, 0.7185, 0.128, 0.7185, 0.2492, 0.7079, 0.2493, 0.9002, 0.492, 0.8869, 0.4922, 0.8869, 0.3704, 0.9002, 0.3702, 0.7079, 0.2493, 0.7185, 0.2492, 0.7185, 0.3702, 0.7079, 0.3704, 0.739, 0.1278, 0.7286, 0.1279, 0.7286, 0.006381, 0.739, 0.006381, 0.7286, 0.006381, 0.7286, 0.1279, 0.7185, 0.128, 0.7185, 0.006381, 0.9651, 0.006999, 0.9756, 0.0146, 0.9755, 0.1303, 0.9651, 0.1283, 0.5261, 0.1307, 0.5211, 0.1304, 0.5211, 0.01474, 0.5261, 0.00936, 0.9852, 0.1324, 0.9755, 0.1303, 0.9756, 0.0146, 0.9852, 0.01108, 0.9944, 0.1345, 0.9852, 0.1324, 0.9852, 0.01108, 0.9944, 0.01318, 0.5464, 0.1281, 0.5412, 0.1287, 0.5412, 0.0074, 0.5464, 0.01241, 0.5412, 0.0074, 0.5412, 0.1287, 0.5362, 0.1295, 0.5362, 0.008149, 0.5717, 0.1273, 0.5647, 0.1271, 0.5647, 0.00584, 0.5717, 0.006015, 0.5647, 0.00584, 0.5647, 0.1271, 0.558, 0.1274, 0.558, 0.008017, 0.5987, 0.1316, 0.5919, 0.1307, 0.5919, 0.009387, 0.5987, 0.01029, 0.5919, 0.009387, 0.5919, 0.1307, 0.5854, 0.1294, 0.5854, 0.008123, 0.6296, 0.1314, 0.6216, 0.1317, 0.6216, 0.01371, 0.6296, 0.01013, 0.6216, 0.01371, 0.6216, 0.1317, 0.6136, 0.1318, 0.6136, 0.01053, 0.6608, 0.1292, 0.6531, 0.1297, 0.6531, 0.008398, 0.6608, 0.01344, 0.6531, 0.008398, 0.6531, 0.1297, 0.6453, 0.1303, 0.6453, 0.009023, 0.697, 0.1281, 0.6863, 0.1283, 0.6863, 0.006737, 0.697, 0.006495, 0.5211, 0.01474, 0.5211, 0.1304, 0.5161, 0.1298, 0.5161, 0.01293, 0.7902, 0.1281, 0.7759, 0.1279, 0.7759, 0.01201, 0.7901, 0.006495, 0.6863, 0.006737, 0.6863, 0.1283, 0.6765, 0.1285, 0.6765, 0.007065, 0.8435, 0.1289, 0.8313, 0.1288, 0.8313, 0.007377, 0.8435, 0.01015, 0.8313, 0.007377, 0.8313, 0.1288, 0.8182, 0.1285, 0.8182, 0.007064, 0.9002, 0.006363, 0.9002, 0.1279, 0.8869, 0.1283, 0.8869, 0.01233, 0.8869, 0.3704, 0.8869, 0.4922, 0.8734, 0.4922, 0.8734, 0.3706, 0.8446, 0.4923, 0.8313, 0.4902, 0.8313, 0.3706, 0.8446, 0.3707, 0.8313, 0.3706, 0.8313, 0.4902, 0.8182, 0.4923, 0.8182, 0.3706, 0.7902, 0.4921, 0.7759, 0.4888, 0.7759, 0.3701, 0.7902, 0.3703, 0.7759, 0.3701, 0.7759, 0.4888, 0.7624, 0.4916, 0.7624, 0.3699, 0.697, 0.4857, 0.6863, 0.4923, 0.6863, 0.3705, 0.697, 0.3704, 0.6863, 0.3705, 0.6863, 0.4923, 0.6765, 0.4923, 0.6765, 0.3706, 0.6608, 0.4925, 0.6531, 0.4875, 0.6531, 0.3714, 0.6608, 0.3709, 0.6531, 0.3714, 0.6531, 0.4875, 0.6453, 0.4935, 0.6453, 0.372, 0.6296, 0.4946, 0.6216, 0.4949, 0.6216, 0.3734, 0.6296, 0.3731, 0.6216, 0.3734, 0.6216, 0.4949, 0.6136, 0.495, 0.6136, 0.3735, 0.5987, 0.4948, 0.5919, 0.4939, 0.5919, 0.3724, 0.5987, 0.3733, 0.5919, 0.3724, 0.5919, 0.4939, 0.5854, 0.4926, 0.5854, 0.3711, 0.5717, 0.4905, 0.5647, 0.4862, 0.5647, 0.3688, 0.5717, 0.369, 0.5647, 0.3688, 0.5647, 0.4862, 0.558, 0.4906, 0.558, 0.3691, 0.5464, 0.4902, 0.5412, 0.4919, 0.5412, 0.3704, 0.5464, 0.3698, 0.5412, 0.3704, 0.5412, 0.4919, 0.5362, 0.4927, 0.5362, 0.3711, 0.5261, 0.4939, 0.5211, 0.4936, 0.5211, 0.3721, 0.5261, 0.3723, 0.5211, 0.3721, 0.5211, 0.4936, 0.5161, 0.4905, 0.5161, 0.3715, 0.9944, 0.4977, 0.9852, 0.4956, 0.9852, 0.3741, 0.9944, 0.3762, 0.739, 0.4912, 0.7286, 0.4883, 0.7286, 0.3699, 0.739, 0.3696, 0.9852, 0.4956, 0.9755, 0.4885, 0.9755, 0.372, 0.9852, 0.3741, 0.7286, 0.3699, 0.7286, 0.4883, 0.7185, 0.492, 0.7185, 0.3702, 0.9535, 0.3687, 0.9651, 0.37, 0.9651, 0.4915, 0.9535, 0.4876, 0.9651, 0.4915, 0.9651, 0.37, 0.9755, 0.372, 0.9755, 0.4885, 0.506, 0.3701, 0.511, 0.3708, 0.5111, 0.4923, 0.506, 0.4916, 0.5261, 0.3723, 0.5311, 0.3719, 0.5311, 0.4887, 0.5261, 0.4939, 0.511, 0.3708, 0.5161, 0.3715, 0.5161, 0.4905, 0.5111, 0.4923, 0.5464, 0.3698, 0.5519, 0.3694, 0.5519, 0.4909, 0.5464, 0.4902, 0.5311, 0.3719, 0.5362, 0.3711, 0.5362, 0.4927, 0.5311, 0.4887, 0.5717, 0.369, 0.5787, 0.3699, 0.5787, 0.4888, 0.5717, 0.4905, 0.5519, 0.3694, 0.558, 0.3691, 0.558, 0.4906, 0.5519, 0.4909, 0.5987, 0.3733, 0.6059, 0.3736, 0.6059, 0.4906, 0.5987, 0.4948, 0.5787, 0.3699, 0.5854, 0.3711, 0.5854, 0.4926, 0.5787, 0.4888, 0.6296, 0.3731, 0.6374, 0.3726, 0.6374, 0.4941, 0.6296, 0.4946, 0.6059, 0.3736, 0.6136, 0.3735, 0.6136, 0.495, 0.6059, 0.4906, 0.6608, 0.3709, 0.6683, 0.3707, 0.6683, 0.4923, 0.6608, 0.4925, 0.6374, 0.3726, 0.6453, 0.372, 0.6453, 0.4935, 0.6374, 0.4941, 0.739, 0.3696, 0.7501, 0.3697, 0.7501, 0.4913, 0.739, 0.4912, 0.6683, 0.3707, 0.6765, 0.3706, 0.6765, 0.4923, 0.6683, 0.4923, 0.7902, 0.3703, 0.8044, 0.3705, 0.8053, 0.4905, 0.7902, 0.4921, 0.7501, 0.3697, 0.7624, 0.3699, 0.7624, 0.4916, 0.7501, 0.4913, 0.8446, 0.3707, 0.8589, 0.3706, 0.8589, 0.4878, 0.8446, 0.4923, 0.8044, 0.3705, 0.8182, 0.3706, 0.8182, 0.4923, 0.8053, 0.4905, 0.9002, 0.3702, 0.9138, 0.3697, 0.9138, 0.489, 0.9002, 0.492, 0.8589, 0.3706, 0.8734, 0.3706, 0.8734, 0.4922, 0.8589, 0.4878, 0.9275, 0.3691, 0.9409, 0.3685, 0.9409, 0.4887, 0.9275, 0.4908, 0.9138, 0.3697, 0.9275, 0.3691, 0.9275, 0.4908, 0.9138, 0.489, 0.697, 0.3704, 0.7079, 0.3704, 0.7079, 0.4922, 0.697, 0.4857, 0.9409, 0.3685, 0.9535, 0.3687, 0.9535, 0.4876, 0.9409, 0.4887, 0.7079, 0.3704, 0.7185, 0.3702, 0.7185, 0.492, 0.7079, 0.4922, 0.8869, 0.01233, 0.8869, 0.1283, 0.8734, 0.1285, 0.8734, 0.007064, 0.1822, 0.525, 0.1822, 0.5138, 0.1894, 0.5138, 0.1894, 0.525, 0.1894, 0.525, 0.1894, 0.5138, 0.1967, 0.5138, 0.1967, 0.525, 0.1967, 0.525, 0.1967, 0.5138, 0.2041, 0.5138, 0.2041, 0.525, 0.2041, 0.525, 0.2041, 0.5138, 0.2117, 0.5138, 0.2117, 0.525, 0.2117, 0.525, 0.2117, 0.5138, 0.219, 0.5138, 0.219, 0.525, 0.219, 0.525, 0.219, 0.5138, 0.2262, 0.5138, 0.2262, 0.525, 0.2262, 0.525, 0.2262, 0.5138, 0.2334, 0.5138, 0.2334, 0.525, 0.2334, 0.525, 0.2334, 0.5138, 0.2405, 0.5138, 0.2405, 0.525, 0.005591, 0.525, 0.005591, 0.5138, 0.01267, 0.5138, 0.01267, 0.525, 0.01267, 0.525, 0.01267, 0.5138, 0.01978, 0.5138, 0.01978, 0.525, 0.01978, 0.525, 0.01978, 0.5138, 0.02691, 0.5138, 0.02691, 0.525, 0.02691, 0.525, 0.02691, 0.5138, 0.03419, 0.5138, 0.03419, 0.525, 0.03419, 0.525, 0.03419, 0.5138, 0.0418, 0.5138, 0.0418, 0.525, 0.0418, 0.525, 0.0418, 0.5138, 0.0495, 0.5138, 0.0495, 0.525, 0.0495, 0.525, 0.0495, 0.5138, 0.0572, 0.5138, 0.0572, 0.525, 0.0572, 0.525, 0.0572, 0.5138, 0.06485, 0.5138, 0.06485, 0.525, 0.06485, 0.525, 0.06485, 0.5138, 0.07249, 0.5138, 0.07249, 0.525, 0.07249, 0.525, 0.07249, 0.5138, 0.0802, 0.5138, 0.0802, 0.525, 0.0802, 0.525, 0.0802, 0.5138, 0.08786, 0.5138, 0.08786, 0.525, 0.08786, 0.525, 0.08786, 0.5138, 0.09537, 0.5138, 0.09537, 0.525, 0.09537, 0.525, 0.09537, 0.5138, 0.1029, 0.5138, 0.1029, 0.525, 0.1029, 0.525, 0.1029, 0.5138, 0.1104, 0.5138, 0.1104, 0.525, 0.1104, 0.525, 0.1104, 0.5138, 0.1178, 0.5138, 0.1178, 0.525, 0.1178, 0.525, 0.1178, 0.5138, 0.1251, 0.5138, 0.1251, 0.525, 0.1251, 0.525, 0.1251, 0.5138, 0.1322, 0.5138, 0.1322, 0.525, 0.1322, 0.525, 0.1322, 0.5138, 0.1392, 0.5138, 0.1392, 0.525, 0.1392, 0.525, 0.1392, 0.5138, 0.1462, 0.5138, 0.1462, 0.525, 0.1462, 0.525, 0.1462, 0.5138, 0.1531, 0.5138, 0.1531, 0.525, 0.1531, 0.525, 0.1531, 0.5138, 0.1602, 0.5138, 0.1602, 0.525, 0.1602, 0.525, 0.1602, 0.5138, 0.1674, 0.5138, 0.1674, 0.525, 0.1674, 0.525, 0.1674, 0.5138, 0.1749, 0.5138, 0.1749, 0.525, 0.1749, 0.525, 0.1749, 0.5138, 0.1822, 0.5138, 0.1822, 0.525, 0.1822, 0.5854, 0.1894, 0.5854, 0.1894, 0.5894, 0.1822, 0.5894, 0.1894, 0.5138, 0.1822, 0.5138, 0.1822, 0.5097, 0.1894, 0.5097, 0.1894, 0.5854, 0.1967, 0.5854, 0.1967, 0.5894, 0.1894, 0.5894, 0.1967, 0.5138, 0.1894, 0.5138, 0.1894, 0.5097, 0.1967, 0.5097, 0.1967, 0.5854, 0.2041, 0.5854, 0.2041, 0.5894, 0.1967, 0.5894, 0.2041, 0.5138, 0.1967, 0.5138, 0.1967, 0.5097, 0.2041, 0.5097, 0.2041, 0.5854, 0.2117, 0.5854, 0.2117, 0.5894, 0.2041, 0.5894, 0.2117, 0.5138, 0.2041, 0.5138, 0.2041, 0.5097, 0.2117, 0.5097, 0.2117, 0.5854, 0.219, 0.5854, 0.219, 0.5894, 0.2117, 0.5894, 0.219, 0.5138, 0.2117, 0.5138, 0.2117, 0.5097, 0.219, 0.5097, 0.219, 0.5854, 0.2262, 0.5854, 0.2262, 0.5894, 0.219, 0.5894, 0.2262, 0.5138, 0.219, 0.5138, 0.219, 0.5097, 0.2262, 0.5097, 0.2262, 0.5854, 0.2334, 0.5854, 0.2334, 0.5894, 0.2262, 0.5894, 0.2334, 0.5138, 0.2262, 0.5138, 0.2262, 0.5097, 0.2334, 0.5097, 0.2334, 0.5854, 0.2405, 0.5854, 0.2405, 0.5894, 0.2334, 0.5894, 0.2405, 0.5138, 0.2334, 0.5138, 0.2334, 0.5097, 0.2405, 0.5097, 0.005591, 0.5854, 0.01267, 0.5854, 0.01267, 0.5894, 0.005591, 0.5894, 0.01267, 0.5138, 0.005591, 0.5138, 0.005591, 0.5097, 0.01267, 0.5097, 0.01267, 0.5854, 0.01978, 0.5854, 0.01978, 0.5894, 0.01267, 0.5894, 0.01978, 0.5138, 0.01267, 0.5138, 0.01267, 0.5097, 0.01978, 0.5097, 0.01978, 0.5854, 0.02691, 0.5854, 0.02691, 0.5894, 0.01978, 0.5894, 0.02691, 0.5138, 0.01978, 0.5138, 0.01978, 0.5097, 0.02691, 0.5097, 0.02691, 0.5854, 0.03419, 0.5854, 0.03419, 0.5894, 0.02691, 0.5894, 0.03419, 0.5138, 0.02691, 0.5138, 0.02691, 0.5097, 0.03419, 0.5097, 0.03419, 0.5854, 0.0418, 0.5854, 0.0418, 0.5894, 0.03419, 0.5894, 0.0418, 0.5138, 0.03419, 0.5138, 0.03419, 0.5097, 0.0418, 0.5097, 0.0418, 0.5854, 0.0495, 0.5854, 0.0495, 0.5894, 0.0418, 0.5894, 0.0495, 0.5138, 0.0418, 0.5138, 0.0418, 0.5097, 0.0495, 0.5097, 0.0495, 0.5854, 0.0572, 0.5854, 0.0572, 0.5894, 0.0495, 0.5894, 0.0572, 0.5138, 0.0495, 0.5138, 0.0495, 0.5097, 0.0572, 0.5097, 0.0572, 0.5854, 0.06485, 0.5854, 0.06485, 0.5894, 0.0572, 0.5894, 0.06485, 0.5138, 0.0572, 0.5138, 0.0572, 0.5097, 0.06485, 0.5097, 0.06485, 0.5854, 0.07249, 0.5854, 0.07249, 0.5894, 0.06485, 0.5894, 0.07249, 0.5138, 0.06485, 0.5138, 0.06485, 0.5097, 0.07249, 0.5097, 0.07249, 0.5854, 0.0802, 0.5854, 0.0802, 0.5894, 0.07249, 0.5894, 0.0802, 0.5138, 0.07249, 0.5138, 0.07249, 0.5097, 0.0802, 0.5097, 0.0802, 0.5854, 0.08786, 0.5854, 0.08786, 0.5894, 0.0802, 0.5894, 0.08786, 0.5138, 0.0802, 0.5138, 0.0802, 0.5097, 0.08786, 0.5097, 0.08786, 0.5854, 0.09537, 0.5854, 0.09537, 0.5894, 0.08786, 0.5894, 0.09537, 0.5138, 0.08786, 0.5138, 0.08786, 0.5097, 0.09537, 0.5097, 0.09537, 0.5854, 0.1029, 0.5854, 0.1029, 0.5894, 0.09537, 0.5894, 0.1029, 0.5138, 0.09537, 0.5138, 0.09537, 0.5097, 0.1029, 0.5097, 0.1029, 0.5854, 0.1104, 0.5854, 0.1104, 0.5894, 0.1029, 0.5894, 0.1104, 0.5138, 0.1029, 0.5138, 0.1029, 0.5097, 0.1104, 0.5097, 0.1104, 0.5854, 0.1178, 0.5854, 0.1178, 0.5894, 0.1104, 0.5894, 0.1178, 0.5138, 0.1104, 0.5138, 0.1104, 0.5097, 0.1178, 0.5097, 0.1178, 0.5854, 0.1251, 0.5854, 0.1251, 0.5894, 0.1178, 0.5894, 0.1251, 0.5138, 0.1178, 0.5138, 0.1178, 0.5097, 0.1251, 0.5097, 0.1251, 0.5854, 0.1322, 0.5854, 0.1322, 0.5894, 0.1251, 0.5894, 0.1322, 0.5138, 0.1251, 0.5138, 0.1251, 0.5097, 0.1322, 0.5097, 0.1322, 0.5854, 0.1392, 0.5854, 0.1392, 0.5894, 0.1322, 0.5894, 0.1392, 0.5138, 0.1322, 0.5138, 0.1322, 0.5097, 0.1392, 0.5097, 0.1392, 0.5854, 0.1462, 0.5854, 0.1462, 0.5894, 0.1392, 0.5894, 0.1462, 0.5138, 0.1392, 0.5138, 0.1392, 0.5097, 0.1462, 0.5097, 0.1462, 0.5854, 0.1531, 0.5854, 0.1531, 0.5894, 0.1462, 0.5894, 0.1531, 0.5138, 0.1462, 0.5138, 0.1462, 0.5097, 0.1531, 0.5097, 0.1531, 0.5854, 0.1602, 0.5854, 0.1602, 0.5894, 0.1531, 0.5894, 0.1602, 0.5138, 0.1531, 0.5138, 0.1531, 0.5097, 0.1602, 0.5097, 0.1602, 0.5854, 0.1674, 0.5854, 0.1674, 0.5894, 0.1602, 0.5894, 0.1674, 0.5138, 0.1602, 0.5138, 0.1602, 0.5097, 0.1674, 0.5097, 0.1674, 0.5854, 0.1749, 0.5854, 0.1749, 0.5894, 0.1674, 0.5894, 0.1749, 0.5138, 0.1674, 0.5138, 0.1674, 0.5097, 0.1749, 0.5097, 0.1749, 0.5854, 0.1822, 0.5854, 0.1822, 0.5894, 0.1749, 0.5894, 0.1822, 0.5138, 0.1749, 0.5138, 0.1749, 0.5097, 0.1822, 0.5097, 0.1749, 0.5854, 0.1749, 0.5741, 0.1822, 0.5741, 0.1822, 0.5854, 0.1822, 0.525, 0.1894, 0.525, 0.1894, 0.5315, 0.1822, 0.5315, 0.1674, 0.5854, 0.1674, 0.5741, 0.1749, 0.5741, 0.1749, 0.5854, 0.1462, 0.5741, 0.1392, 0.5741, 0.1392, 0.5677, 0.1462, 0.5677, 0.1602, 0.5854, 0.1602, 0.5741, 0.1674, 0.5741, 0.1674, 0.5854, 0.0495, 0.5741, 0.0418, 0.5741, 0.0418, 0.5677, 0.0495, 0.5677, 0.1531, 0.5854, 0.1531, 0.5741, 0.1602, 0.5741, 0.1602, 0.5854, 0.1894, 0.5741, 0.1822, 0.5741, 0.1822, 0.5677, 0.1894, 0.5677, 0.1462, 0.5854, 0.1462, 0.5741, 0.1531, 0.5741, 0.1531, 0.5854, 0.1462, 0.525, 0.1531, 0.525, 0.1531, 0.5315, 0.1462, 0.5315, 0.1392, 0.5854, 0.1392, 0.5741, 0.1462, 0.5741, 0.1462, 0.5854, 0.0495, 0.525, 0.0572, 0.525, 0.0572, 0.5315, 0.0495, 0.5315, 0.1322, 0.5854, 0.1322, 0.5741, 0.1392, 0.5741, 0.1392, 0.5854, 0.1894, 0.525, 0.1967, 0.525, 0.1967, 0.5315, 0.1894, 0.5315, 0.1251, 0.5854, 0.1251, 0.5741, 0.1322, 0.5741, 0.1322, 0.5854, 0.1531, 0.5741, 0.1462, 0.5741, 0.1462, 0.5677, 0.1531, 0.5677, 0.1178, 0.5854, 0.1178, 0.5741, 0.1251, 0.5741, 0.1251, 0.5854, 0.0572, 0.5741, 0.0495, 0.5741, 0.0495, 0.5677, 0.0572, 0.5677, 0.1104, 0.5854, 0.1104, 0.5741, 0.1178, 0.5741, 0.1178, 0.5854, 0.1967, 0.5741, 0.1894, 0.5741, 0.1894, 0.5677, 0.1967, 0.5677, 0.1029, 0.5854, 0.1029, 0.5741, 0.1104, 0.5741, 0.1104, 0.5854, 0.1531, 0.525, 0.1602, 0.525, 0.1602, 0.5315, 0.1531, 0.5315, 0.09537, 0.5854, 0.09537, 0.5741, 0.1029, 0.5741, 0.1029, 0.5854, 0.0572, 0.525, 0.06485, 0.525, 0.06485, 0.5315, 0.0572, 0.5315, 0.08786, 0.5854, 0.08786, 0.5741, 0.09537, 0.5741, 0.09537, 0.5854, 0.1967, 0.525, 0.2041, 0.525, 0.2041, 0.5315, 0.1967, 0.5315, 0.0802, 0.5854, 0.0802, 0.5741, 0.08786, 0.5741, 0.08786, 0.5854, 0.1602, 0.5741, 0.1531, 0.5741, 0.1531, 0.5677, 0.1602, 0.5677, 0.07249, 0.5854, 0.07249, 0.5741, 0.0802, 0.5741, 0.0802, 0.5854, 0.06485, 0.5741, 0.0572, 0.5741, 0.0572, 0.5677, 0.06485, 0.5677, 0.06485, 0.5854, 0.06485, 0.5741, 0.07249, 0.5741, 0.07249, 0.5854, 0.2041, 0.5741, 0.1967, 0.5741, 0.1967, 0.5677, 0.2041, 0.5677, 0.0572, 0.5854, 0.0572, 0.5741, 0.06485, 0.5741, 0.06485, 0.5854, 0.1602, 0.525, 0.1674, 0.525, 0.1674, 0.5315, 0.1602, 0.5315, 0.0495, 0.5854, 0.0495, 0.5741, 0.0572, 0.5741, 0.0572, 0.5854, 0.06485, 0.525, 0.07249, 0.525, 0.07249, 0.5315, 0.06485, 0.5315, 0.0418, 0.5854, 0.0418, 0.5741, 0.0495, 0.5741, 0.0495, 0.5854, 0.2041, 0.525, 0.2117, 0.525, 0.2117, 0.5315, 0.2041, 0.5315, 0.03419, 0.5854, 0.03419, 0.5741, 0.0418, 0.5741, 0.0418, 0.5854, 0.1674, 0.5741, 0.1602, 0.5741, 0.1602, 0.5677, 0.1674, 0.5677, 0.02691, 0.5854, 0.02691, 0.5741, 0.03419, 0.5741, 0.03419, 0.5854, 0.07249, 0.5741, 0.06485, 0.5741, 0.06485, 0.5677, 0.07249, 0.5677, 0.01978, 0.5854, 0.01978, 0.5741, 0.02691, 0.5741, 0.02691, 0.5854, 0.2117, 0.5741, 0.2041, 0.5741, 0.2041, 0.5677, 0.2117, 0.5677, 0.01267, 0.5854, 0.01267, 0.5741, 0.01978, 0.5741, 0.01978, 0.5854, 0.1674, 0.525, 0.1749, 0.525, 0.1749, 0.5315, 0.1674, 0.5315, 0.005591, 0.5854, 0.005591, 0.5741, 0.01267, 0.5741, 0.01267, 0.5854, 0.07249, 0.525, 0.0802, 0.525, 0.0802, 0.5315, 0.07249, 0.5315, 0.2334, 0.5854, 0.2334, 0.5741, 0.2405, 0.5741, 0.2405, 0.5854, 0.2117, 0.525, 0.219, 0.525, 0.219, 0.5315, 0.2117, 0.5315, 0.2262, 0.5854, 0.2262, 0.5741, 0.2334, 0.5741, 0.2334, 0.5854, 0.1749, 0.5741, 0.1674, 0.5741, 0.1674, 0.5677, 0.1749, 0.5677, 0.219, 0.5854, 0.219, 0.5741, 0.2262, 0.5741, 0.2262, 0.5854, 0.0802, 0.5741, 0.07249, 0.5741, 0.07249, 0.5677, 0.0802, 0.5677, 0.2117, 0.5854, 0.2117, 0.5741, 0.219, 0.5741, 0.219, 0.5854, 0.219, 0.5741, 0.2117, 0.5741, 0.2117, 0.5677, 0.219, 0.5677, 0.2041, 0.5854, 0.2041, 0.5741, 0.2117, 0.5741, 0.2117, 0.5854, 0.1749, 0.525, 0.1822, 0.525, 0.1822, 0.5315, 0.1749, 0.5315, 0.1967, 0.5854, 0.1967, 0.5741, 0.2041, 0.5741, 0.2041, 0.5854, 0.0802, 0.525, 0.08786, 0.525, 0.08786, 0.5315, 0.0802, 0.5315, 0.1894, 0.5854, 0.1894, 0.5741, 0.1967, 0.5741, 0.1967, 0.5854, 0.219, 0.525, 0.2262, 0.525, 0.2262, 0.5315, 0.219, 0.5315, 0.1822, 0.5854, 0.1822, 0.5741, 0.1894, 0.5741, 0.1894, 0.5854, 0.1822, 0.5741, 0.1749, 0.5741, 0.1749, 0.5677, 0.1822, 0.5677, 0.1749, 0.5677, 0.1749, 0.5315, 0.1822, 0.5315, 0.1822, 0.5677, 0.1674, 0.5677, 0.1674, 0.5315, 0.1749, 0.5315, 0.1749, 0.5677, 0.1602, 0.5677, 0.1602, 0.5315, 0.1674, 0.5315, 0.1674, 0.5677, 0.1531, 0.5677, 0.1531, 0.5315, 0.1602, 0.5315, 0.1602, 0.5677, 0.1462, 0.5677, 0.1462, 0.5315, 0.1531, 0.5315, 0.1531, 0.5677, 0.1392, 0.5677, 0.1392, 0.5315, 0.1462, 0.5315, 0.1462, 0.5677, 0.1322, 0.5677, 0.1322, 0.5315, 0.1392, 0.5315, 0.1392, 0.5677, 0.1251, 0.5677, 0.1251, 0.5315, 0.1322, 0.5315, 0.1322, 0.5677, 0.1178, 0.5677, 0.1178, 0.5315, 0.1251, 0.5315, 0.1251, 0.5677, 0.1104, 0.5677, 0.1104, 0.5315, 0.1178, 0.5315, 0.1178, 0.5677, 0.1029, 0.5677, 0.1029, 0.5315, 0.1104, 0.5315, 0.1104, 0.5677, 0.09537, 0.5677, 0.09537, 0.5315, 0.1029, 0.5315, 0.1029, 0.5677, 0.08786, 0.5677, 0.08786, 0.5315, 0.09537, 0.5315, 0.09537, 0.5677, 0.0802, 0.5677, 0.0802, 0.5315, 0.08786, 0.5315, 0.08786, 0.5677, 0.07249, 0.5677, 0.07249, 0.5315, 0.0802, 0.5315, 0.0802, 0.5677, 0.06485, 0.5677, 0.06485, 0.5315, 0.07249, 0.5315, 0.07249, 0.5677, 0.0572, 0.5677, 0.0572, 0.5315, 0.06485, 0.5315, 0.06485, 0.5677, 0.0495, 0.5677, 0.0495, 0.5315, 0.0572, 0.5315, 0.0572, 0.5677, 0.0418, 0.5677, 0.0418, 0.5315, 0.0495, 0.5315, 0.0495, 0.5677, 0.03419, 0.5677, 0.03419, 0.5315, 0.0418, 0.5315, 0.0418, 0.5677, 0.02691, 0.5677, 0.02691, 0.5315, 0.03419, 0.5315, 0.03419, 0.5677, 0.01978, 0.5677, 0.01978, 0.5315, 0.02691, 0.5315, 0.02691, 0.5677, 0.01267, 0.5677, 0.01267, 0.5315, 0.01978, 0.5315, 0.01978, 0.5677, 0.005591, 0.5677, 0.005591, 0.5315, 0.01267, 0.5315, 0.01267, 0.5677, 0.2334, 0.5677, 0.2334, 0.5315, 0.2405, 0.5315, 0.2405, 0.5677, 0.2262, 0.5677, 0.2262, 0.5315, 0.2334, 0.5315, 0.2334, 0.5677, 0.219, 0.5677, 0.219, 0.5315, 0.2262, 0.5315, 0.2262, 0.5677, 0.2117, 0.5677, 0.2117, 0.5315, 0.219, 0.5315, 0.219, 0.5677, 0.2041, 0.5677, 0.2041, 0.5315, 0.2117, 0.5315, 0.2117, 0.5677, 0.1967, 0.5677, 0.1967, 0.5315, 0.2041, 0.5315, 0.2041, 0.5677, 0.1894, 0.5677, 0.1894, 0.5315, 0.1967, 0.5315, 0.1967, 0.5677, 0.1822, 0.5677, 0.1822, 0.5315, 0.1894, 0.5315, 0.1894, 0.5677, 0.0418, 0.525, 0.0495, 0.525, 0.0495, 0.5315, 0.0418, 0.5315, 0.1392, 0.525, 0.1462, 0.525, 0.1462, 0.5315, 0.1392, 0.5315, 0.0418, 0.5741, 0.03419, 0.5741, 0.03419, 0.5677, 0.0418, 0.5677, 0.1392, 0.5741, 0.1322, 0.5741, 0.1322, 0.5677, 0.1392, 0.5677, 0.03419, 0.525, 0.0418, 0.525, 0.0418, 0.5315, 0.03419, 0.5315, 0.1322, 0.525, 0.1392, 0.525, 0.1392, 0.5315, 0.1322, 0.5315, 0.03419, 0.5741, 0.02691, 0.5741, 0.02691, 0.5677, 0.03419, 0.5677, 0.1322, 0.5741, 0.1251, 0.5741, 0.1251, 0.5677, 0.1322, 0.5677, 0.02691, 0.525, 0.03419, 0.525, 0.03419, 0.5315, 0.02691, 0.5315, 0.1251, 0.525, 0.1322, 0.525, 0.1322, 0.5315, 0.1251, 0.5315, 0.02691, 0.5741, 0.01978, 0.5741, 0.01978, 0.5677, 0.02691, 0.5677, 0.1251, 0.5741, 0.1178, 0.5741, 0.1178, 0.5677, 0.1251, 0.5677, 0.01978, 0.525, 0.02691, 0.525, 0.02691, 0.5315, 0.01978, 0.5315, 0.1178, 0.525, 0.1251, 0.525, 0.1251, 0.5315, 0.1178, 0.5315, 0.01978, 0.5741, 0.01267, 0.5741, 0.01267, 0.5677, 0.01978, 0.5677, 0.1178, 0.5741, 0.1104, 0.5741, 0.1104, 0.5677, 0.1178, 0.5677, 0.01267, 0.525, 0.01978, 0.525, 0.01978, 0.5315, 0.01267, 0.5315, 0.1104, 0.525, 0.1178, 0.525, 0.1178, 0.5315, 0.1104, 0.5315, 0.01267, 0.5741, 0.005591, 0.5741, 0.005591, 0.5677, 0.01267, 0.5677, 0.1104, 0.5741, 0.1029, 0.5741, 0.1029, 0.5677, 0.1104, 0.5677, 0.005591, 0.525, 0.01267, 0.525, 0.01267, 0.5315, 0.005591, 0.5315, 0.1029, 0.525, 0.1104, 0.525, 0.1104, 0.5315, 0.1029, 0.5315, 0.2405, 0.5741, 0.2334, 0.5741, 0.2334, 0.5677, 0.2405, 0.5677, 0.1029, 0.5741, 0.09537, 0.5741, 0.09537, 0.5677, 0.1029, 0.5677, 0.2334, 0.525, 0.2405, 0.525, 0.2405, 0.5315, 0.2334, 0.5315, 0.09537, 0.525, 0.1029, 0.525, 0.1029, 0.5315, 0.09537, 0.5315, 0.2334, 0.5741, 0.2262, 0.5741, 0.2262, 0.5677, 0.2334, 0.5677, 0.09537, 0.5741, 0.08786, 0.5741, 0.08786, 0.5677, 0.09537, 0.5677, 0.2262, 0.525, 0.2334, 0.525, 0.2334, 0.5315, 0.2262, 0.5315, 0.08786, 0.525, 0.09537, 0.525, 0.09537, 0.5315, 0.08786, 0.5315, 0.2262, 0.5741, 0.219, 0.5741, 0.219, 0.5677, 0.2262, 0.5677, 0.08786, 0.5741, 0.0802, 0.5741, 0.0802, 0.5677, 0.08786, 0.5677])
me_plane_006.materials.append(mat_scroll)
me_plane_006.use_remesh_fix_poles = True
me_plane_006.use_remesh_preserve_attributes = False
me_plane_006.use_mirror_vertex_groups = False
me_plane_006.update()

# ---- objects
ob_scroll = bpy.data.objects.new('Scroll', me_plane_006)

# ---- transforms, parenting, visibility, modifiers, constraints
ob_scroll.location = (-2.575e-05, 0.0001853, 0.01982)
ob_scroll.lineart.crease_threshold = 0.0

# ---- collection membership
scene.collection.objects.link(ob_scroll)

# ---- scene / render settings (as saved in the file)
scene.frame_start = 1; scene.frame_end = 250; scene.frame_set(1)
scene.render.engine = 'CYCLES'
scene.cycles.use_denoising = False
scene.cycles.samples = 128
scene.cycles.sampling_pattern = 'TABULATED_SOBOL'
scene.cycles.use_adaptive_sampling = False
scene.cycles.use_light_tree = False
scene.eevee.use_gtao = True
scene.eevee.light_threshold = 0.0
scene.eevee.use_raytracing = True
scene.view_settings.view_transform = 'Filmic'
bpy.context.view_layer.update()

# ---- added for rendering (the .blend has no active camera and no usable light): camera, sun
cam_auto = bpy.data.cameras.new('AutoCamera')
cam_auto.lens = 50.0
cam_auto.sensor_width = 36.0
cam_auto.clip_end = 1000.0
ob_auto_camera = bpy.data.objects.new('AutoCamera', cam_auto)
scene.collection.objects.link(ob_auto_camera)
ob_auto_camera.location = (0.291284, -0.349442, 0.251739)
ob_auto_camera.rotation_euler = (1.09748, -7.21219e-08, 0.694738)
scene.camera = ob_auto_camera
light_auto_sun = bpy.data.lights.new('AutoSun', 'SUN')
light_auto_sun.energy = 3.0
light_auto_sun.angle = 0.0523599
ob_auto_sun = bpy.data.objects.new('AutoSun', light_auto_sun)
scene.collection.objects.link(ob_auto_sun)
ob_auto_sun.rotation_euler = (0.872665, 0.174533, 0.523599)
bpy.context.view_layer.update()
